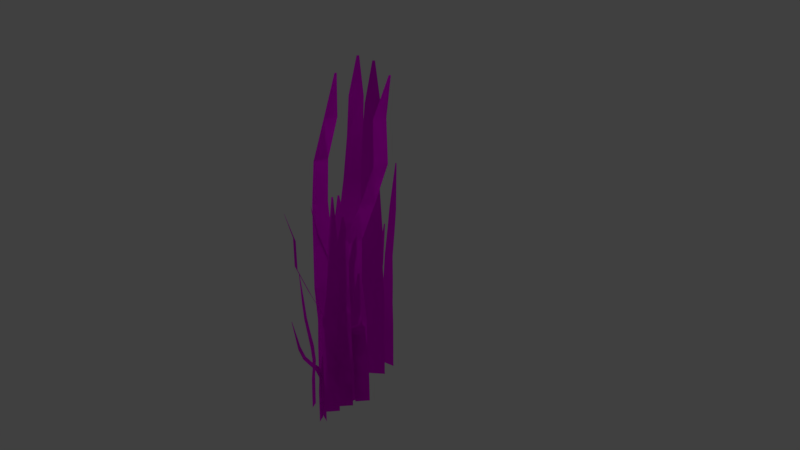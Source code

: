 # Source: grass.blend  (saved by Blender 2.79.0; exported with 4.5.12 LTS)
import bpy
from mathutils import Matrix  # noqa: F401  (used for matrix-valued properties, if any)

bpy.ops.wm.read_factory_settings(use_empty=True)
scene = bpy.context.scene
scene.name = 'Scene'

# ---- collections
col_collection_1 = bpy.data.collections.new('Collection 1'); scene.collection.children.link(col_collection_1)

# ---- images (referenced by path relative to the original .blend; pixels are not part of the script)
import os
ASSET_DIR = os.environ.get("B2B_ASSET_DIR", "")  # directory of the original .blend (textures are referenced by path, not embedded)
HERE = os.path.dirname(os.path.abspath(__file__))  # packed textures are extracted next to this script under _unpacked/

def load_image(name, relpath, width, height, colorspace="sRGB"):
    """Load a texture the original file referenced (path relative to the .blend, or extracted next to this script)."""
    p = next((c for c in (os.path.join(HERE, relpath), os.path.join(ASSET_DIR, relpath)) if relpath and os.path.exists(c)), "")
    if p:
        img = bpy.data.images.load(p, check_existing=True)
        img.name = name
    else:  # same state as the original file: an image datablock whose file is absent (Cycles renders it pink)
        img = bpy.data.images.new(name, width, height)
        img.source = "FILE"
        img.filepath = "//" + (relpath or name)
    img.colorspace_settings.name = colorspace
    return img
img_blade_of_grass_png = load_image('blade-of-grass.png', 'textures/blade-of-grass.png', 1024, 1024, 'sRGB')

# ---- materials (node trees are filled in below, after node groups)
mat_material_001 = bpy.data.materials.new('Material.001')
mat_material_001.alpha_threshold = 0.0
mat_material_001.roughness = 0.5

# ---- material node trees
mat_material_001.use_nodes = True; mat_material_001.node_tree.nodes.clear()

# ---- world
world_world = bpy.data.worlds.new('World'); scene.world = world_world
world_world.color = (0.05088, 0.05088, 0.05088)
world_world.use_sun_shadow = False
world_world.sun_shadow_jitter_overblur = 0.0
world_world.cycles.sampling_method = 'MANUAL'

# ---- cameras
cam_camera_001 = bpy.data.cameras.new('Camera.001')
cam_camera_001.clip_end = 100.0
cam_camera_001.lens = 35.0
cam_camera_001.sensor_width = 32.0
cam_camera_001.sensor_height = 18.0
cam_camera_001.ortho_scale = 7.314
cam_camera_001.dof.focus_distance = 0.0
cam_camera = bpy.data.cameras.new('Camera')
cam_camera.clip_end = 100.0
cam_camera.lens = 35.0
cam_camera.sensor_width = 32.0
cam_camera.sensor_height = 18.0
cam_camera.ortho_scale = 7.314
cam_camera.dof.focus_distance = 0.0

# ---- lights
light_lamp_001 = bpy.data.lights.new('Lamp.001', 'POINT')
light_lamp_001.transmission_factor = 0.0
light_lamp_001.cutoff_distance = 30.0
light_lamp_001.energy = 100.0
light_lamp_001.shadow_buffer_clip_start = 1.001
light_lamp_001.shadow_soft_size = 0.1
light_lamp_001.shadow_maximum_resolution = 0.006
light_lamp_001.use_absolute_resolution = True
light_lamp = bpy.data.lights.new('Lamp', 'POINT')
light_lamp.transmission_factor = 0.0
light_lamp.cutoff_distance = 30.0
light_lamp.energy = 100.0
light_lamp.shadow_buffer_clip_start = 1.001
light_lamp.shadow_soft_size = 0.1
light_lamp.shadow_maximum_resolution = 0.006
light_lamp.use_absolute_resolution = True

# ---- meshes
me_plane_077 = bpy.data.meshes.new('Plane.077')
me_plane_077.from_pydata([(-1.0, -0.1131, 0.2326), (1.0, -1.0, 0.0), (-1.0, 0.1131, 0.2326), (1.0, 1.0, 0.0), (-0.75, -0.658, 0.1262), (-0.5, -0.7142, 0.06545), (-0.25, -0.778, -0.0002348), (2.672e-19, -0.9453, 0.0), (0.25, -0.9528, 0.0), (0.5, -1.0, 0.0), (0.75, -1.0, 0.0), (0.75, 1.0, 0.0), (0.5, 1.0, 0.0), (0.25, 0.9528, 0.0), (2.672e-19, 0.9453, 0.0), (-0.25, 0.778, -0.0002348), (-0.5, 0.7142, 0.06545), (-0.75, 0.658, 0.1262)], [], [(10, 1, 3, 11), (0, 4, 17, 2), (4, 5, 16, 17), (5, 6, 15, 16), (6, 7, 14, 15), (7, 8, 13, 14), (8, 9, 12, 13), (9, 10, 11, 12)])
me_plane_077.polygons.foreach_set('use_smooth', [True] * 8)
me_plane_077.materials.append(mat_material_001)
me_plane_077.use_remesh_preserve_volume = False
me_plane_077.use_remesh_preserve_attributes = False
me_plane_077.use_mirror_vertex_groups = False
me_plane_077.update()
me_plane_076 = bpy.data.meshes.new('Plane.076')
me_plane_076.from_pydata([(-1.0, -0.1131, 0.2326), (1.0, -1.0, 0.0), (-1.0, 0.1131, 0.2326), (1.0, 1.0, 0.0), (-0.75, -0.658, 0.1262), (-0.5, -0.7142, -0.0702), (-0.25, -0.778, -0.1064), (-2.852e-09, -0.9453, -0.07782), (0.25, -0.9528, -0.07782), (0.5, -1.0, 0.0), (0.75, -1.0, 0.0), (0.75, 1.0, 0.0), (0.5, 1.0, 0.0), (0.25, 0.9528, -0.07782), (-2.852e-09, 0.9453, -0.07782), (-0.25, 0.778, -0.1064), (-0.5, 0.7142, -0.0702), (-0.75, 0.658, 0.1262)], [], [(10, 1, 3, 11), (0, 4, 17, 2), (4, 5, 16, 17), (5, 6, 15, 16), (6, 7, 14, 15), (7, 8, 13, 14), (8, 9, 12, 13), (9, 10, 11, 12)])
me_plane_076.polygons.foreach_set('use_smooth', [True] * 8)
me_plane_076.materials.append(mat_material_001)
me_plane_076.use_remesh_preserve_volume = False
me_plane_076.use_remesh_preserve_attributes = False
me_plane_076.use_mirror_vertex_groups = False
me_plane_076.update()
me_plane_075 = bpy.data.meshes.new('Plane.075')
me_plane_075.from_pydata([(-1.236, 0.3795, 0.34), (1.0, -1.0, 0.0), (-1.236, 0.6057, 0.34), (1.0, 1.0, 0.0), (-0.75, -0.1654, 0.2337), (-0.5, -0.2178, 0.1737), (-0.25, -0.4092, 0.08021), (-1.621e-11, -0.947, -0.0003622), (0.25, -1.142, -0.04131), (0.5, -1.015, -0.003196), (0.75, -1.0, 0.0), (0.75, 1.0, 0.0), (0.5, 0.9849, -0.003294), (0.25, 0.7634, -0.04131), (-1.375e-11, 0.9439, -0.0003073), (-0.25, 1.147, 0.08021), (-0.5, 1.211, 0.1739), (-0.75, 1.151, 0.2337)], [], [(10, 1, 3, 11), (0, 4, 17, 2), (4, 5, 16, 17), (5, 6, 15, 16), (6, 7, 14, 15), (7, 8, 13, 14), (8, 9, 12, 13), (9, 10, 11, 12)])
me_plane_075.polygons.foreach_set('use_smooth', [True] * 8)
me_plane_075.materials.append(mat_material_001)
me_plane_075.use_remesh_preserve_volume = False
me_plane_075.use_remesh_preserve_attributes = False
me_plane_075.use_mirror_vertex_groups = False
me_plane_075.update()
me_plane_074 = bpy.data.meshes.new('Plane.074')
me_plane_074.from_pydata([(-1.0, -0.2465, 0.6239), (1.0, -1.0, 0.0), (-1.0, -0.02034, 0.6239), (1.0, 1.0, 0.0), (-0.7595, -0.7914, 0.4571), (-0.5011, -0.7142, 0.4482), (-0.25, -0.778, 0.2104), (0.0, -0.9453, -0.06298), (0.25, -0.9528, -0.07782), (0.5, -1.0, 0.0), (0.75, -1.0, 0.0), (0.75, 1.0, 0.0), (0.5, 1.0, 0.0), (0.25, 0.9528, -0.07782), (0.0, 0.9453, -0.06298), (-0.25, 0.778, 0.2103), (-0.501, 0.7142, 0.4483), (-0.7595, 0.5246, 0.4571)], [], [(10, 1, 3, 11), (0, 4, 17, 2), (4, 5, 16, 17), (5, 6, 15, 16), (6, 7, 14, 15), (7, 8, 13, 14), (8, 9, 12, 13), (9, 10, 11, 12)])
me_plane_074.polygons.foreach_set('use_smooth', [True] * 8)
me_plane_074.materials.append(mat_material_001)
me_plane_074.use_remesh_preserve_volume = False
me_plane_074.use_remesh_preserve_attributes = False
me_plane_074.use_mirror_vertex_groups = False
me_plane_074.update()
me_plane_073 = bpy.data.meshes.new('Plane.073')
me_plane_073.from_pydata([(-1.551, -1.976, 0.9415), (-1.192e-07, -2.0, 1.545e-07), (-1.551, -1.75, 0.9416), (0.0, 0.0, -2.98e-08), (-1.114, -2.807, 0.7353), (-0.9684, -2.711, 0.5687), (-0.899, -2.452, 0.3478), (-0.8376, -2.502, 0.1397), (-0.7243, -2.395, 0.007415), (-0.512, -2.139, 0.01425), (-0.2539, -2.04, 0.005656), (-0.2538, -0.03945, 0.005515), (-0.5118, -0.138, 0.01389), (-0.7247, -0.4877, 0.006898), (-0.8386, -0.612, 0.1381), (-0.9, -0.8967, 0.3462), (-0.9688, -1.283, 0.5681), (-1.114, -1.491, 0.7353)], [], [(10, 1, 3, 11), (0, 4, 17, 2), (4, 5, 16, 17), (5, 6, 15, 16), (6, 7, 14, 15), (7, 8, 13, 14), (8, 9, 12, 13), (9, 10, 11, 12)])
me_plane_073.polygons.foreach_set('use_smooth', [True] * 8)
me_plane_073.materials.append(mat_material_001)
me_plane_073.use_remesh_preserve_volume = False
me_plane_073.use_remesh_preserve_attributes = False
me_plane_073.use_mirror_vertex_groups = False
me_plane_073.update()
me_plane_072 = bpy.data.meshes.new('Plane.072')
me_plane_072.from_pydata([(-1.0, -0.2465, 0.6239), (1.0, -1.0, 0.0), (-1.0, -0.02034, 0.6239), (1.0, 1.0, 0.0), (-0.7595, -0.7914, 0.4571), (-0.5011, -0.7142, 0.4482), (-0.25, -0.778, 0.2104), (0.0, -0.9453, -0.06298), (0.25, -0.9528, -0.07782), (0.5, -1.0, 0.0), (0.75, -1.0, 0.0), (0.75, 1.0, 0.0), (0.5, 1.0, 0.0), (0.25, 0.9528, -0.07782), (0.0, 0.9453, -0.06298), (-0.25, 0.778, 0.2103), (-0.501, 0.7142, 0.4483), (-0.7595, 0.5246, 0.4571)], [], [(10, 1, 3, 11), (0, 4, 17, 2), (4, 5, 16, 17), (5, 6, 15, 16), (6, 7, 14, 15), (7, 8, 13, 14), (8, 9, 12, 13), (9, 10, 11, 12)])
me_plane_072.polygons.foreach_set('use_smooth', [True] * 8)
me_plane_072.materials.append(mat_material_001)
me_plane_072.use_remesh_preserve_volume = False
me_plane_072.use_remesh_preserve_attributes = False
me_plane_072.use_mirror_vertex_groups = False
me_plane_072.update()
me_plane_071 = bpy.data.meshes.new('Plane.071')
me_plane_071.from_pydata([(-1.0, -0.2465, 0.6239), (1.0, -1.0, 0.0), (-1.0, -0.02034, 0.6239), (1.0, 1.0, 0.0), (-0.7595, -0.7914, 0.4571), (-0.5011, -0.7142, 0.4482), (-0.25, -0.778, 0.2104), (0.0, -0.9453, -0.06298), (0.25, -0.9528, -0.07782), (0.5, -1.0, 0.0), (0.75, -1.0, 0.0), (0.75, 1.0, 0.0), (0.5, 1.0, 0.0), (0.25, 0.9528, -0.07782), (0.0, 0.9453, -0.06298), (-0.25, 0.778, 0.2103), (-0.501, 0.7142, 0.4483), (-0.7595, 0.5246, 0.4571)], [], [(10, 1, 3, 11), (0, 4, 17, 2), (4, 5, 16, 17), (5, 6, 15, 16), (6, 7, 14, 15), (7, 8, 13, 14), (8, 9, 12, 13), (9, 10, 11, 12)])
me_plane_071.polygons.foreach_set('use_smooth', [True] * 8)
me_plane_071.materials.append(mat_material_001)
me_plane_071.use_remesh_preserve_volume = False
me_plane_071.use_remesh_preserve_attributes = False
me_plane_071.use_mirror_vertex_groups = False
me_plane_071.update()
me_plane_070 = bpy.data.meshes.new('Plane.070')
me_plane_070.from_pydata([(-1.551, -1.976, 0.9415), (-1.192e-07, -2.0, 1.545e-07), (-1.551, -1.75, 0.9416), (0.0, 0.0, -2.98e-08), (-1.114, -2.807, 0.7353), (-0.9684, -2.711, 0.5687), (-0.899, -2.452, 0.3478), (-0.8376, -2.502, 0.1397), (-0.7243, -2.395, 0.007415), (-0.512, -2.139, 0.01425), (-0.2539, -2.04, 0.005656), (-0.2538, -0.03945, 0.005515), (-0.5118, -0.138, 0.01389), (-0.7247, -0.4877, 0.006898), (-0.8386, -0.612, 0.1381), (-0.9, -0.8967, 0.3462), (-0.9688, -1.283, 0.5681), (-1.114, -1.491, 0.7353)], [], [(10, 1, 3, 11), (0, 4, 17, 2), (4, 5, 16, 17), (5, 6, 15, 16), (6, 7, 14, 15), (7, 8, 13, 14), (8, 9, 12, 13), (9, 10, 11, 12)])
me_plane_070.polygons.foreach_set('use_smooth', [True] * 8)
me_plane_070.materials.append(mat_material_001)
me_plane_070.use_remesh_preserve_volume = False
me_plane_070.use_remesh_preserve_attributes = False
me_plane_070.use_mirror_vertex_groups = False
me_plane_070.update()
me_plane_069 = bpy.data.meshes.new('Plane.069')
me_plane_069.from_pydata([(-1.0, -0.2465, 0.6239), (1.0, -1.0, 0.0), (-1.0, -0.02034, 0.6239), (1.0, 1.0, 0.0), (-0.7595, -0.7914, 0.4571), (-0.5011, -0.7142, 0.4482), (-0.25, -0.778, 0.2104), (0.0, -0.9453, -0.06298), (0.25, -0.9528, -0.07782), (0.5, -1.0, 0.0), (0.75, -1.0, 0.0), (0.75, 1.0, 0.0), (0.5, 1.0, 0.0), (0.25, 0.9528, -0.07782), (0.0, 0.9453, -0.06298), (-0.25, 0.778, 0.2103), (-0.501, 0.7142, 0.4483), (-0.7595, 0.5246, 0.4571)], [], [(10, 1, 3, 11), (0, 4, 17, 2), (4, 5, 16, 17), (5, 6, 15, 16), (6, 7, 14, 15), (7, 8, 13, 14), (8, 9, 12, 13), (9, 10, 11, 12)])
me_plane_069.polygons.foreach_set('use_smooth', [True] * 8)
me_plane_069.materials.append(mat_material_001)
me_plane_069.use_remesh_preserve_volume = False
me_plane_069.use_remesh_preserve_attributes = False
me_plane_069.use_mirror_vertex_groups = False
me_plane_069.update()
me_plane_068 = bpy.data.meshes.new('Plane.068')
me_plane_068.from_pydata([(-1.0, -0.2465, 0.6239), (1.0, -1.0, 0.0), (-1.0, -0.02034, 0.6239), (1.0, 1.0, 0.0), (-0.7595, -0.7914, 0.4571), (-0.5011, -0.7142, 0.4482), (-0.25, -0.778, 0.2104), (0.0, -0.9453, -0.06298), (0.25, -0.9528, -0.07782), (0.5, -1.0, 0.0), (0.75, -1.0, 0.0), (0.75, 1.0, 0.0), (0.5, 1.0, 0.0), (0.25, 0.9528, -0.07782), (0.0, 0.9453, -0.06298), (-0.25, 0.778, 0.2103), (-0.501, 0.7142, 0.4483), (-0.7595, 0.5246, 0.4571)], [], [(10, 1, 3, 11), (0, 4, 17, 2), (4, 5, 16, 17), (5, 6, 15, 16), (6, 7, 14, 15), (7, 8, 13, 14), (8, 9, 12, 13), (9, 10, 11, 12)])
me_plane_068.polygons.foreach_set('use_smooth', [True] * 8)
me_plane_068.materials.append(mat_material_001)
me_plane_068.use_remesh_preserve_volume = False
me_plane_068.use_remesh_preserve_attributes = False
me_plane_068.use_mirror_vertex_groups = False
me_plane_068.update()
me_plane_067 = bpy.data.meshes.new('Plane.067')
me_plane_067.from_pydata([(-1.551, -1.976, 0.9415), (-1.192e-07, -2.0, 1.545e-07), (-1.551, -1.75, 0.9416), (0.0, 0.0, -2.98e-08), (-1.114, -2.807, 0.7353), (-0.9684, -2.711, 0.5687), (-0.899, -2.452, 0.3478), (-0.8376, -2.502, 0.1397), (-0.7243, -2.395, 0.007415), (-0.512, -2.139, 0.01425), (-0.2539, -2.04, 0.005656), (-0.2538, -0.03945, 0.005515), (-0.5118, -0.138, 0.01389), (-0.7247, -0.4877, 0.006898), (-0.8386, -0.612, 0.1381), (-0.9, -0.8967, 0.3462), (-0.9688, -1.283, 0.5681), (-1.114, -1.491, 0.7353)], [], [(10, 1, 3, 11), (0, 4, 17, 2), (4, 5, 16, 17), (5, 6, 15, 16), (6, 7, 14, 15), (7, 8, 13, 14), (8, 9, 12, 13), (9, 10, 11, 12)])
me_plane_067.polygons.foreach_set('use_smooth', [True] * 8)
me_plane_067.materials.append(mat_material_001)
me_plane_067.use_remesh_preserve_volume = False
me_plane_067.use_remesh_preserve_attributes = False
me_plane_067.use_mirror_vertex_groups = False
me_plane_067.update()
me_plane_066 = bpy.data.meshes.new('Plane.066')
me_plane_066.from_pydata([(-1.0, -0.2465, 0.6239), (1.0, -1.0, 0.0), (-1.0, -0.02034, 0.6239), (1.0, 1.0, 0.0), (-0.7595, -0.7914, 0.4571), (-0.5011, -0.7142, 0.4482), (-0.25, -0.778, 0.2104), (0.0, -0.9453, -0.06298), (0.25, -0.9528, -0.07782), (0.5, -1.0, 0.0), (0.75, -1.0, 0.0), (0.75, 1.0, 0.0), (0.5, 1.0, 0.0), (0.25, 0.9528, -0.07782), (0.0, 0.9453, -0.06298), (-0.25, 0.778, 0.2103), (-0.501, 0.7142, 0.4483), (-0.7595, 0.5246, 0.4571)], [], [(10, 1, 3, 11), (0, 4, 17, 2), (4, 5, 16, 17), (5, 6, 15, 16), (6, 7, 14, 15), (7, 8, 13, 14), (8, 9, 12, 13), (9, 10, 11, 12)])
me_plane_066.polygons.foreach_set('use_smooth', [True] * 8)
me_plane_066.materials.append(mat_material_001)
me_plane_066.use_remesh_preserve_volume = False
me_plane_066.use_remesh_preserve_attributes = False
me_plane_066.use_mirror_vertex_groups = False
me_plane_066.update()
me_plane_065 = bpy.data.meshes.new('Plane.065')
me_plane_065.from_pydata([(-1.0, -0.2465, 0.6239), (1.0, -1.0, 0.0), (-1.0, -0.02034, 0.6239), (1.0, 1.0, 0.0), (-0.7595, -0.7914, 0.4571), (-0.5011, -0.7142, 0.4482), (-0.25, -0.778, 0.2104), (0.0, -0.9453, -0.06298), (0.25, -0.9528, -0.07782), (0.5, -1.0, 0.0), (0.75, -1.0, 0.0), (0.75, 1.0, 0.0), (0.5, 1.0, 0.0), (0.25, 0.9528, -0.07782), (0.0, 0.9453, -0.06298), (-0.25, 0.778, 0.2103), (-0.501, 0.7142, 0.4483), (-0.7595, 0.5246, 0.4571)], [], [(10, 1, 3, 11), (0, 4, 17, 2), (4, 5, 16, 17), (5, 6, 15, 16), (6, 7, 14, 15), (7, 8, 13, 14), (8, 9, 12, 13), (9, 10, 11, 12)])
me_plane_065.polygons.foreach_set('use_smooth', [True] * 8)
me_plane_065.materials.append(mat_material_001)
me_plane_065.use_remesh_preserve_volume = False
me_plane_065.use_remesh_preserve_attributes = False
me_plane_065.use_mirror_vertex_groups = False
me_plane_065.update()
me_plane_064 = bpy.data.meshes.new('Plane.064')
me_plane_064.from_pydata([(-1.551, -1.976, 0.9415), (-1.192e-07, -2.0, 1.545e-07), (-1.551, -1.75, 0.9416), (0.0, 0.0, -2.98e-08), (-1.114, -2.807, 0.7353), (-0.9684, -2.711, 0.5687), (-0.899, -2.452, 0.3478), (-0.8376, -2.502, 0.1397), (-0.7243, -2.395, 0.007415), (-0.512, -2.139, 0.01425), (-0.2539, -2.04, 0.005656), (-0.2538, -0.03945, 0.005515), (-0.5118, -0.138, 0.01389), (-0.7247, -0.4877, 0.006898), (-0.8386, -0.612, 0.1381), (-0.9, -0.8967, 0.3462), (-0.9688, -1.283, 0.5681), (-1.114, -1.491, 0.7353)], [], [(10, 1, 3, 11), (0, 4, 17, 2), (4, 5, 16, 17), (5, 6, 15, 16), (6, 7, 14, 15), (7, 8, 13, 14), (8, 9, 12, 13), (9, 10, 11, 12)])
me_plane_064.polygons.foreach_set('use_smooth', [True] * 8)
me_plane_064.materials.append(mat_material_001)
me_plane_064.use_remesh_preserve_volume = False
me_plane_064.use_remesh_preserve_attributes = False
me_plane_064.use_mirror_vertex_groups = False
me_plane_064.update()
me_plane_063 = bpy.data.meshes.new('Plane.063')
me_plane_063.from_pydata([(-1.0, -0.2465, 0.6239), (1.0, -1.0, 0.0), (-1.0, -0.02034, 0.6239), (1.0, 1.0, 0.0), (-0.7595, -0.7914, 0.4571), (-0.5011, -0.7142, 0.4482), (-0.25, -0.778, 0.2104), (0.0, -0.9453, -0.06298), (0.25, -0.9528, -0.07782), (0.5, -1.0, 0.0), (0.75, -1.0, 0.0), (0.75, 1.0, 0.0), (0.5, 1.0, 0.0), (0.25, 0.9528, -0.07782), (0.0, 0.9453, -0.06298), (-0.25, 0.778, 0.2103), (-0.501, 0.7142, 0.4483), (-0.7595, 0.5246, 0.4571)], [], [(10, 1, 3, 11), (0, 4, 17, 2), (4, 5, 16, 17), (5, 6, 15, 16), (6, 7, 14, 15), (7, 8, 13, 14), (8, 9, 12, 13), (9, 10, 11, 12)])
me_plane_063.polygons.foreach_set('use_smooth', [True] * 8)
me_plane_063.materials.append(mat_material_001)
me_plane_063.use_remesh_preserve_volume = False
me_plane_063.use_remesh_preserve_attributes = False
me_plane_063.use_mirror_vertex_groups = False
me_plane_063.update()
me_plane_062 = bpy.data.meshes.new('Plane.062')
me_plane_062.from_pydata([(-1.236, 0.3795, 0.34), (1.0, -1.0, 0.0), (-1.236, 0.6057, 0.34), (1.0, 1.0, 0.0), (-0.75, -0.1654, 0.2337), (-0.5, -0.2178, 0.1737), (-0.25, -0.4092, 0.08021), (-1.621e-11, -0.947, -0.0003622), (0.25, -1.142, -0.04131), (0.5, -1.015, -0.003196), (0.75, -1.0, 0.0), (0.75, 1.0, 0.0), (0.5, 0.9849, -0.003294), (0.25, 0.7634, -0.04131), (-1.375e-11, 0.9439, -0.0003073), (-0.25, 1.147, 0.08021), (-0.5, 1.211, 0.1739), (-0.75, 1.151, 0.2337)], [], [(10, 1, 3, 11), (0, 4, 17, 2), (4, 5, 16, 17), (5, 6, 15, 16), (6, 7, 14, 15), (7, 8, 13, 14), (8, 9, 12, 13), (9, 10, 11, 12)])
me_plane_062.polygons.foreach_set('use_smooth', [True] * 8)
me_plane_062.materials.append(mat_material_001)
me_plane_062.use_remesh_preserve_volume = False
me_plane_062.use_remesh_preserve_attributes = False
me_plane_062.use_mirror_vertex_groups = False
me_plane_062.update()
me_plane_061 = bpy.data.meshes.new('Plane.061')
me_plane_061.from_pydata([(-1.0, -0.1131, 0.2326), (1.0, -1.0, 0.0), (-1.0, 0.1131, 0.2326), (1.0, 1.0, 0.0), (-0.75, -0.658, 0.1262), (-0.5, -0.7142, -0.0702), (-0.25, -0.778, -0.1064), (-2.852e-09, -0.9453, -0.07782), (0.25, -0.9528, -0.07782), (0.5, -1.0, 0.0), (0.75, -1.0, 0.0), (0.75, 1.0, 0.0), (0.5, 1.0, 0.0), (0.25, 0.9528, -0.07782), (-2.852e-09, 0.9453, -0.07782), (-0.25, 0.778, -0.1064), (-0.5, 0.7142, -0.0702), (-0.75, 0.658, 0.1262)], [], [(10, 1, 3, 11), (0, 4, 17, 2), (4, 5, 16, 17), (5, 6, 15, 16), (6, 7, 14, 15), (7, 8, 13, 14), (8, 9, 12, 13), (9, 10, 11, 12)])
me_plane_061.polygons.foreach_set('use_smooth', [True] * 8)
me_plane_061.materials.append(mat_material_001)
me_plane_061.use_remesh_preserve_volume = False
me_plane_061.use_remesh_preserve_attributes = False
me_plane_061.use_mirror_vertex_groups = False
me_plane_061.update()
me_plane_060 = bpy.data.meshes.new('Plane.060')
me_plane_060.from_pydata([(-1.0, -0.1131, 0.2326), (1.0, -1.0, 0.0), (-1.0, 0.1131, 0.2326), (1.0, 1.0, 0.0), (-0.75, -0.658, 0.1262), (-0.5, -0.7142, 0.06545), (-0.25, -0.778, -0.0002348), (2.672e-19, -0.9453, 0.0), (0.25, -0.9528, 0.0), (0.5, -1.0, 0.0), (0.75, -1.0, 0.0), (0.75, 1.0, 0.0), (0.5, 1.0, 0.0), (0.25, 0.9528, 0.0), (2.672e-19, 0.9453, 0.0), (-0.25, 0.778, -0.0002348), (-0.5, 0.7142, 0.06545), (-0.75, 0.658, 0.1262)], [], [(10, 1, 3, 11), (0, 4, 17, 2), (4, 5, 16, 17), (5, 6, 15, 16), (6, 7, 14, 15), (7, 8, 13, 14), (8, 9, 12, 13), (9, 10, 11, 12)])
me_plane_060.polygons.foreach_set('use_smooth', [True] * 8)
me_plane_060.materials.append(mat_material_001)
me_plane_060.use_remesh_preserve_volume = False
me_plane_060.use_remesh_preserve_attributes = False
me_plane_060.use_mirror_vertex_groups = False
me_plane_060.update()
me_plane_059 = bpy.data.meshes.new('Plane.059')
me_plane_059.from_pydata([(-1.0, -0.1131, 0.2326), (1.0, -1.0, 0.0), (-1.0, 0.1131, 0.2326), (1.0, 1.0, 0.0), (-0.75, -0.658, 0.1262), (-0.5, -0.7142, 0.06545), (-0.25, -0.778, -0.0002348), (2.672e-19, -0.9453, 0.0), (0.25, -0.9528, 0.0), (0.5, -1.0, 0.0), (0.75, -1.0, 0.0), (0.75, 1.0, 0.0), (0.5, 1.0, 0.0), (0.25, 0.9528, 0.0), (2.672e-19, 0.9453, 0.0), (-0.25, 0.778, -0.0002348), (-0.5, 0.7142, 0.06545), (-0.75, 0.658, 0.1262)], [], [(10, 1, 3, 11), (0, 4, 17, 2), (4, 5, 16, 17), (5, 6, 15, 16), (6, 7, 14, 15), (7, 8, 13, 14), (8, 9, 12, 13), (9, 10, 11, 12)])
me_plane_059.polygons.foreach_set('use_smooth', [True] * 8)
me_plane_059.materials.append(mat_material_001)
me_plane_059.use_remesh_preserve_volume = False
me_plane_059.use_remesh_preserve_attributes = False
me_plane_059.use_mirror_vertex_groups = False
me_plane_059.update()
me_plane_058 = bpy.data.meshes.new('Plane.058')
me_plane_058.from_pydata([(-1.0, -0.1131, 0.2326), (1.0, -1.0, 0.0), (-1.0, 0.1131, 0.2326), (1.0, 1.0, 0.0), (-0.75, -0.658, 0.1262), (-0.5, -0.7142, -0.0702), (-0.25, -0.778, -0.1064), (-2.852e-09, -0.9453, -0.07782), (0.25, -0.9528, -0.07782), (0.5, -1.0, 0.0), (0.75, -1.0, 0.0), (0.75, 1.0, 0.0), (0.5, 1.0, 0.0), (0.25, 0.9528, -0.07782), (-2.852e-09, 0.9453, -0.07782), (-0.25, 0.778, -0.1064), (-0.5, 0.7142, -0.0702), (-0.75, 0.658, 0.1262)], [], [(10, 1, 3, 11), (0, 4, 17, 2), (4, 5, 16, 17), (5, 6, 15, 16), (6, 7, 14, 15), (7, 8, 13, 14), (8, 9, 12, 13), (9, 10, 11, 12)])
me_plane_058.polygons.foreach_set('use_smooth', [True] * 8)
me_plane_058.materials.append(mat_material_001)
me_plane_058.use_remesh_preserve_volume = False
me_plane_058.use_remesh_preserve_attributes = False
me_plane_058.use_mirror_vertex_groups = False
me_plane_058.update()
me_plane_057 = bpy.data.meshes.new('Plane.057')
me_plane_057.from_pydata([(-1.236, 0.3795, 0.34), (1.0, -1.0, 0.0), (-1.236, 0.6057, 0.34), (1.0, 1.0, 0.0), (-0.75, -0.1654, 0.2337), (-0.5, -0.2178, 0.1737), (-0.25, -0.4092, 0.08021), (-1.621e-11, -0.947, -0.0003622), (0.25, -1.142, -0.04131), (0.5, -1.015, -0.003196), (0.75, -1.0, 0.0), (0.75, 1.0, 0.0), (0.5, 0.9849, -0.003294), (0.25, 0.7634, -0.04131), (-1.375e-11, 0.9439, -0.0003073), (-0.25, 1.147, 0.08021), (-0.5, 1.211, 0.1739), (-0.75, 1.151, 0.2337)], [], [(10, 1, 3, 11), (0, 4, 17, 2), (4, 5, 16, 17), (5, 6, 15, 16), (6, 7, 14, 15), (7, 8, 13, 14), (8, 9, 12, 13), (9, 10, 11, 12)])
me_plane_057.polygons.foreach_set('use_smooth', [True] * 8)
me_plane_057.materials.append(mat_material_001)
me_plane_057.use_remesh_preserve_volume = False
me_plane_057.use_remesh_preserve_attributes = False
me_plane_057.use_mirror_vertex_groups = False
me_plane_057.update()
me_plane_056 = bpy.data.meshes.new('Plane.056')
me_plane_056.from_pydata([(-1.0, -0.2465, 0.6239), (1.0, -1.0, 0.0), (-1.0, -0.02034, 0.6239), (1.0, 1.0, 0.0), (-0.7595, -0.7914, 0.4571), (-0.5011, -0.7142, 0.4482), (-0.25, -0.778, 0.2104), (0.0, -0.9453, -0.06298), (0.25, -0.9528, -0.07782), (0.5, -1.0, 0.0), (0.75, -1.0, 0.0), (0.75, 1.0, 0.0), (0.5, 1.0, 0.0), (0.25, 0.9528, -0.07782), (0.0, 0.9453, -0.06298), (-0.25, 0.778, 0.2103), (-0.501, 0.7142, 0.4483), (-0.7595, 0.5246, 0.4571)], [], [(10, 1, 3, 11), (0, 4, 17, 2), (4, 5, 16, 17), (5, 6, 15, 16), (6, 7, 14, 15), (7, 8, 13, 14), (8, 9, 12, 13), (9, 10, 11, 12)])
me_plane_056.polygons.foreach_set('use_smooth', [True] * 8)
me_plane_056.materials.append(mat_material_001)
me_plane_056.use_remesh_preserve_volume = False
me_plane_056.use_remesh_preserve_attributes = False
me_plane_056.use_mirror_vertex_groups = False
me_plane_056.update()
me_plane_055 = bpy.data.meshes.new('Plane.055')
me_plane_055.from_pydata([(-1.551, -1.976, 0.9415), (-1.192e-07, -2.0, 1.545e-07), (-1.551, -1.75, 0.9416), (0.0, 0.0, -2.98e-08), (-1.114, -2.807, 0.7353), (-0.9684, -2.711, 0.5687), (-0.899, -2.452, 0.3478), (-0.8376, -2.502, 0.1397), (-0.7243, -2.395, 0.007415), (-0.512, -2.139, 0.01425), (-0.2539, -2.04, 0.005656), (-0.2538, -0.03945, 0.005515), (-0.5118, -0.138, 0.01389), (-0.7247, -0.4877, 0.006898), (-0.8386, -0.612, 0.1381), (-0.9, -0.8967, 0.3462), (-0.9688, -1.283, 0.5681), (-1.114, -1.491, 0.7353)], [], [(10, 1, 3, 11), (0, 4, 17, 2), (4, 5, 16, 17), (5, 6, 15, 16), (6, 7, 14, 15), (7, 8, 13, 14), (8, 9, 12, 13), (9, 10, 11, 12)])
me_plane_055.polygons.foreach_set('use_smooth', [True] * 8)
me_plane_055.materials.append(mat_material_001)
me_plane_055.use_remesh_preserve_volume = False
me_plane_055.use_remesh_preserve_attributes = False
me_plane_055.use_mirror_vertex_groups = False
me_plane_055.update()
me_plane_054 = bpy.data.meshes.new('Plane.054')
me_plane_054.from_pydata([(-1.0, -0.2465, 0.6239), (1.0, -1.0, 0.0), (-1.0, -0.02034, 0.6239), (1.0, 1.0, 0.0), (-0.7595, -0.7914, 0.4571), (-0.5011, -0.7142, 0.4482), (-0.25, -0.778, 0.2104), (0.0, -0.9453, -0.06298), (0.25, -0.9528, -0.07782), (0.5, -1.0, 0.0), (0.75, -1.0, 0.0), (0.75, 1.0, 0.0), (0.5, 1.0, 0.0), (0.25, 0.9528, -0.07782), (0.0, 0.9453, -0.06298), (-0.25, 0.778, 0.2103), (-0.501, 0.7142, 0.4483), (-0.7595, 0.5246, 0.4571)], [], [(10, 1, 3, 11), (0, 4, 17, 2), (4, 5, 16, 17), (5, 6, 15, 16), (6, 7, 14, 15), (7, 8, 13, 14), (8, 9, 12, 13), (9, 10, 11, 12)])
me_plane_054.polygons.foreach_set('use_smooth', [True] * 8)
me_plane_054.materials.append(mat_material_001)
me_plane_054.use_remesh_preserve_volume = False
me_plane_054.use_remesh_preserve_attributes = False
me_plane_054.use_mirror_vertex_groups = False
me_plane_054.update()
me_plane_053 = bpy.data.meshes.new('Plane.053')
me_plane_053.from_pydata([(-1.0, -0.2465, 0.6239), (1.0, -1.0, 0.0), (-1.0, -0.02034, 0.6239), (1.0, 1.0, 0.0), (-0.7595, -0.7914, 0.4571), (-0.5011, -0.7142, 0.4482), (-0.25, -0.778, 0.2104), (0.0, -0.9453, -0.06298), (0.25, -0.9528, -0.07782), (0.5, -1.0, 0.0), (0.75, -1.0, 0.0), (0.75, 1.0, 0.0), (0.5, 1.0, 0.0), (0.25, 0.9528, -0.07782), (0.0, 0.9453, -0.06298), (-0.25, 0.778, 0.2103), (-0.501, 0.7142, 0.4483), (-0.7595, 0.5246, 0.4571)], [], [(10, 1, 3, 11), (0, 4, 17, 2), (4, 5, 16, 17), (5, 6, 15, 16), (6, 7, 14, 15), (7, 8, 13, 14), (8, 9, 12, 13), (9, 10, 11, 12)])
me_plane_053.polygons.foreach_set('use_smooth', [True] * 8)
me_plane_053.materials.append(mat_material_001)
me_plane_053.use_remesh_preserve_volume = False
me_plane_053.use_remesh_preserve_attributes = False
me_plane_053.use_mirror_vertex_groups = False
me_plane_053.update()
me_plane_052 = bpy.data.meshes.new('Plane.052')
me_plane_052.from_pydata([(-1.551, -1.976, 0.9415), (-1.192e-07, -2.0, 1.545e-07), (-1.551, -1.75, 0.9416), (0.0, 0.0, -2.98e-08), (-1.114, -2.807, 0.7353), (-0.9684, -2.711, 0.5687), (-0.899, -2.452, 0.3478), (-0.8376, -2.502, 0.1397), (-0.7243, -2.395, 0.007415), (-0.512, -2.139, 0.01425), (-0.2539, -2.04, 0.005656), (-0.2538, -0.03945, 0.005515), (-0.5118, -0.138, 0.01389), (-0.7247, -0.4877, 0.006898), (-0.8386, -0.612, 0.1381), (-0.9, -0.8967, 0.3462), (-0.9688, -1.283, 0.5681), (-1.114, -1.491, 0.7353)], [], [(10, 1, 3, 11), (0, 4, 17, 2), (4, 5, 16, 17), (5, 6, 15, 16), (6, 7, 14, 15), (7, 8, 13, 14), (8, 9, 12, 13), (9, 10, 11, 12)])
me_plane_052.polygons.foreach_set('use_smooth', [True] * 8)
me_plane_052.materials.append(mat_material_001)
me_plane_052.use_remesh_preserve_volume = False
me_plane_052.use_remesh_preserve_attributes = False
me_plane_052.use_mirror_vertex_groups = False
me_plane_052.update()
me_plane_051 = bpy.data.meshes.new('Plane.051')
me_plane_051.from_pydata([(-1.0, -0.2465, 0.6239), (1.0, -1.0, 0.0), (-1.0, -0.02034, 0.6239), (1.0, 1.0, 0.0), (-0.7595, -0.7914, 0.4571), (-0.5011, -0.7142, 0.4482), (-0.25, -0.778, 0.2104), (0.0, -0.9453, -0.06298), (0.25, -0.9528, -0.07782), (0.5, -1.0, 0.0), (0.75, -1.0, 0.0), (0.75, 1.0, 0.0), (0.5, 1.0, 0.0), (0.25, 0.9528, -0.07782), (0.0, 0.9453, -0.06298), (-0.25, 0.778, 0.2103), (-0.501, 0.7142, 0.4483), (-0.7595, 0.5246, 0.4571)], [], [(10, 1, 3, 11), (0, 4, 17, 2), (4, 5, 16, 17), (5, 6, 15, 16), (6, 7, 14, 15), (7, 8, 13, 14), (8, 9, 12, 13), (9, 10, 11, 12)])
me_plane_051.polygons.foreach_set('use_smooth', [True] * 8)
me_plane_051.materials.append(mat_material_001)
me_plane_051.use_remesh_preserve_volume = False
me_plane_051.use_remesh_preserve_attributes = False
me_plane_051.use_mirror_vertex_groups = False
me_plane_051.update()
me_plane_050 = bpy.data.meshes.new('Plane.050')
me_plane_050.from_pydata([(-1.0, -0.2465, 0.6239), (1.0, -1.0, 0.0), (-1.0, -0.02034, 0.6239), (1.0, 1.0, 0.0), (-0.7595, -0.7914, 0.4571), (-0.5011, -0.7142, 0.4482), (-0.25, -0.778, 0.2104), (0.0, -0.9453, -0.06298), (0.25, -0.9528, -0.07782), (0.5, -1.0, 0.0), (0.75, -1.0, 0.0), (0.75, 1.0, 0.0), (0.5, 1.0, 0.0), (0.25, 0.9528, -0.07782), (0.0, 0.9453, -0.06298), (-0.25, 0.778, 0.2103), (-0.501, 0.7142, 0.4483), (-0.7595, 0.5246, 0.4571)], [], [(10, 1, 3, 11), (0, 4, 17, 2), (4, 5, 16, 17), (5, 6, 15, 16), (6, 7, 14, 15), (7, 8, 13, 14), (8, 9, 12, 13), (9, 10, 11, 12)])
me_plane_050.polygons.foreach_set('use_smooth', [True] * 8)
me_plane_050.materials.append(mat_material_001)
me_plane_050.use_remesh_preserve_volume = False
me_plane_050.use_remesh_preserve_attributes = False
me_plane_050.use_mirror_vertex_groups = False
me_plane_050.update()
me_plane_049 = bpy.data.meshes.new('Plane.049')
me_plane_049.from_pydata([(-1.551, -1.976, 0.9415), (-1.192e-07, -2.0, 1.545e-07), (-1.551, -1.75, 0.9416), (0.0, 0.0, -2.98e-08), (-1.114, -2.807, 0.7353), (-0.9684, -2.711, 0.5687), (-0.899, -2.452, 0.3478), (-0.8376, -2.502, 0.1397), (-0.7243, -2.395, 0.007415), (-0.512, -2.139, 0.01425), (-0.2539, -2.04, 0.005656), (-0.2538, -0.03945, 0.005515), (-0.5118, -0.138, 0.01389), (-0.7247, -0.4877, 0.006898), (-0.8386, -0.612, 0.1381), (-0.9, -0.8967, 0.3462), (-0.9688, -1.283, 0.5681), (-1.114, -1.491, 0.7353)], [], [(10, 1, 3, 11), (0, 4, 17, 2), (4, 5, 16, 17), (5, 6, 15, 16), (6, 7, 14, 15), (7, 8, 13, 14), (8, 9, 12, 13), (9, 10, 11, 12)])
me_plane_049.polygons.foreach_set('use_smooth', [True] * 8)
me_plane_049.materials.append(mat_material_001)
me_plane_049.use_remesh_preserve_volume = False
me_plane_049.use_remesh_preserve_attributes = False
me_plane_049.use_mirror_vertex_groups = False
me_plane_049.update()
me_plane_048 = bpy.data.meshes.new('Plane.048')
me_plane_048.from_pydata([(-1.0, -0.2465, 0.6239), (1.0, -1.0, 0.0), (-1.0, -0.02034, 0.6239), (1.0, 1.0, 0.0), (-0.7595, -0.7914, 0.4571), (-0.5011, -0.7142, 0.4482), (-0.25, -0.778, 0.2104), (0.0, -0.9453, -0.06298), (0.25, -0.9528, -0.07782), (0.5, -1.0, 0.0), (0.75, -1.0, 0.0), (0.75, 1.0, 0.0), (0.5, 1.0, 0.0), (0.25, 0.9528, -0.07782), (0.0, 0.9453, -0.06298), (-0.25, 0.778, 0.2103), (-0.501, 0.7142, 0.4483), (-0.7595, 0.5246, 0.4571)], [], [(10, 1, 3, 11), (0, 4, 17, 2), (4, 5, 16, 17), (5, 6, 15, 16), (6, 7, 14, 15), (7, 8, 13, 14), (8, 9, 12, 13), (9, 10, 11, 12)])
me_plane_048.polygons.foreach_set('use_smooth', [True] * 8)
me_plane_048.materials.append(mat_material_001)
me_plane_048.use_remesh_preserve_volume = False
me_plane_048.use_remesh_preserve_attributes = False
me_plane_048.use_mirror_vertex_groups = False
me_plane_048.update()
me_plane_047 = bpy.data.meshes.new('Plane.047')
me_plane_047.from_pydata([(-1.0, -0.2465, 0.6239), (1.0, -1.0, 0.0), (-1.0, -0.02034, 0.6239), (1.0, 1.0, 0.0), (-0.7595, -0.7914, 0.4571), (-0.5011, -0.7142, 0.4482), (-0.25, -0.778, 0.2104), (0.0, -0.9453, -0.06298), (0.25, -0.9528, -0.07782), (0.5, -1.0, 0.0), (0.75, -1.0, 0.0), (0.75, 1.0, 0.0), (0.5, 1.0, 0.0), (0.25, 0.9528, -0.07782), (0.0, 0.9453, -0.06298), (-0.25, 0.778, 0.2103), (-0.501, 0.7142, 0.4483), (-0.7595, 0.5246, 0.4571)], [], [(10, 1, 3, 11), (0, 4, 17, 2), (4, 5, 16, 17), (5, 6, 15, 16), (6, 7, 14, 15), (7, 8, 13, 14), (8, 9, 12, 13), (9, 10, 11, 12)])
me_plane_047.polygons.foreach_set('use_smooth', [True] * 8)
me_plane_047.materials.append(mat_material_001)
me_plane_047.use_remesh_preserve_volume = False
me_plane_047.use_remesh_preserve_attributes = False
me_plane_047.use_mirror_vertex_groups = False
me_plane_047.update()
me_plane_046 = bpy.data.meshes.new('Plane.046')
me_plane_046.from_pydata([(-1.551, -1.976, 0.9415), (-1.192e-07, -2.0, 1.545e-07), (-1.551, -1.75, 0.9416), (0.0, 0.0, -2.98e-08), (-1.114, -2.807, 0.7353), (-0.9684, -2.711, 0.5687), (-0.899, -2.452, 0.3478), (-0.8376, -2.502, 0.1397), (-0.7243, -2.395, 0.007415), (-0.512, -2.139, 0.01425), (-0.2539, -2.04, 0.005656), (-0.2538, -0.03945, 0.005515), (-0.5118, -0.138, 0.01389), (-0.7247, -0.4877, 0.006898), (-0.8386, -0.612, 0.1381), (-0.9, -0.8967, 0.3462), (-0.9688, -1.283, 0.5681), (-1.114, -1.491, 0.7353)], [], [(10, 1, 3, 11), (0, 4, 17, 2), (4, 5, 16, 17), (5, 6, 15, 16), (6, 7, 14, 15), (7, 8, 13, 14), (8, 9, 12, 13), (9, 10, 11, 12)])
me_plane_046.polygons.foreach_set('use_smooth', [True] * 8)
me_plane_046.materials.append(mat_material_001)
me_plane_046.use_remesh_preserve_volume = False
me_plane_046.use_remesh_preserve_attributes = False
me_plane_046.use_mirror_vertex_groups = False
me_plane_046.update()
me_plane_045 = bpy.data.meshes.new('Plane.045')
me_plane_045.from_pydata([(-1.0, -0.2465, 0.6239), (1.0, -1.0, 0.0), (-1.0, -0.02034, 0.6239), (1.0, 1.0, 0.0), (-0.7595, -0.7914, 0.4571), (-0.5011, -0.7142, 0.4482), (-0.25, -0.778, 0.2104), (0.0, -0.9453, -0.06298), (0.25, -0.9528, -0.07782), (0.5, -1.0, 0.0), (0.75, -1.0, 0.0), (0.75, 1.0, 0.0), (0.5, 1.0, 0.0), (0.25, 0.9528, -0.07782), (0.0, 0.9453, -0.06298), (-0.25, 0.778, 0.2103), (-0.501, 0.7142, 0.4483), (-0.7595, 0.5246, 0.4571)], [], [(10, 1, 3, 11), (0, 4, 17, 2), (4, 5, 16, 17), (5, 6, 15, 16), (6, 7, 14, 15), (7, 8, 13, 14), (8, 9, 12, 13), (9, 10, 11, 12)])
me_plane_045.polygons.foreach_set('use_smooth', [True] * 8)
me_plane_045.materials.append(mat_material_001)
me_plane_045.use_remesh_preserve_volume = False
me_plane_045.use_remesh_preserve_attributes = False
me_plane_045.use_mirror_vertex_groups = False
me_plane_045.update()
me_plane_044 = bpy.data.meshes.new('Plane.044')
me_plane_044.from_pydata([(-1.236, 0.3795, 0.34), (1.0, -1.0, 0.0), (-1.236, 0.6057, 0.34), (1.0, 1.0, 0.0), (-0.75, -0.1654, 0.2337), (-0.5, -0.2178, 0.1737), (-0.25, -0.4092, 0.08021), (-1.621e-11, -0.947, -0.0003622), (0.25, -1.142, -0.04131), (0.5, -1.015, -0.003196), (0.75, -1.0, 0.0), (0.75, 1.0, 0.0), (0.5, 0.9849, -0.003294), (0.25, 0.7634, -0.04131), (-1.375e-11, 0.9439, -0.0003073), (-0.25, 1.147, 0.08021), (-0.5, 1.211, 0.1739), (-0.75, 1.151, 0.2337)], [], [(10, 1, 3, 11), (0, 4, 17, 2), (4, 5, 16, 17), (5, 6, 15, 16), (6, 7, 14, 15), (7, 8, 13, 14), (8, 9, 12, 13), (9, 10, 11, 12)])
me_plane_044.polygons.foreach_set('use_smooth', [True] * 8)
me_plane_044.materials.append(mat_material_001)
me_plane_044.use_remesh_preserve_volume = False
me_plane_044.use_remesh_preserve_attributes = False
me_plane_044.use_mirror_vertex_groups = False
me_plane_044.update()
me_plane_043 = bpy.data.meshes.new('Plane.043')
me_plane_043.from_pydata([(-1.0, -0.1131, 0.2326), (1.0, -1.0, 0.0), (-1.0, 0.1131, 0.2326), (1.0, 1.0, 0.0), (-0.75, -0.658, 0.1262), (-0.5, -0.7142, -0.0702), (-0.25, -0.778, -0.1064), (-2.852e-09, -0.9453, -0.07782), (0.25, -0.9528, -0.07782), (0.5, -1.0, 0.0), (0.75, -1.0, 0.0), (0.75, 1.0, 0.0), (0.5, 1.0, 0.0), (0.25, 0.9528, -0.07782), (-2.852e-09, 0.9453, -0.07782), (-0.25, 0.778, -0.1064), (-0.5, 0.7142, -0.0702), (-0.75, 0.658, 0.1262)], [], [(10, 1, 3, 11), (0, 4, 17, 2), (4, 5, 16, 17), (5, 6, 15, 16), (6, 7, 14, 15), (7, 8, 13, 14), (8, 9, 12, 13), (9, 10, 11, 12)])
me_plane_043.polygons.foreach_set('use_smooth', [True] * 8)
me_plane_043.materials.append(mat_material_001)
me_plane_043.use_remesh_preserve_volume = False
me_plane_043.use_remesh_preserve_attributes = False
me_plane_043.use_mirror_vertex_groups = False
me_plane_043.update()
me_plane_042 = bpy.data.meshes.new('Plane.042')
me_plane_042.from_pydata([(-1.0, -0.1131, 0.2326), (1.0, -1.0, 0.0), (-1.0, 0.1131, 0.2326), (1.0, 1.0, 0.0), (-0.75, -0.658, 0.1262), (-0.5, -0.7142, 0.06545), (-0.25, -0.778, -0.0002348), (2.672e-19, -0.9453, 0.0), (0.25, -0.9528, 0.0), (0.5, -1.0, 0.0), (0.75, -1.0, 0.0), (0.75, 1.0, 0.0), (0.5, 1.0, 0.0), (0.25, 0.9528, 0.0), (2.672e-19, 0.9453, 0.0), (-0.25, 0.778, -0.0002348), (-0.5, 0.7142, 0.06545), (-0.75, 0.658, 0.1262)], [], [(10, 1, 3, 11), (0, 4, 17, 2), (4, 5, 16, 17), (5, 6, 15, 16), (6, 7, 14, 15), (7, 8, 13, 14), (8, 9, 12, 13), (9, 10, 11, 12)])
me_plane_042.polygons.foreach_set('use_smooth', [True] * 8)
me_plane_042.materials.append(mat_material_001)
me_plane_042.use_remesh_preserve_volume = False
me_plane_042.use_remesh_preserve_attributes = False
me_plane_042.use_mirror_vertex_groups = False
me_plane_042.update()
me_plane_041 = bpy.data.meshes.new('Plane.041')
me_plane_041.from_pydata([(-1.0, -0.1131, 0.2326), (1.0, -1.0, 0.0), (-1.0, 0.1131, 0.2326), (1.0, 1.0, 0.0), (-0.75, -0.658, 0.1262), (-0.5, -0.7142, 0.06545), (-0.25, -0.778, -0.0002348), (2.672e-19, -0.9453, 0.0), (0.25, -0.9528, 0.0), (0.5, -1.0, 0.0), (0.75, -1.0, 0.0), (0.75, 1.0, 0.0), (0.5, 1.0, 0.0), (0.25, 0.9528, 0.0), (2.672e-19, 0.9453, 0.0), (-0.25, 0.778, -0.0002348), (-0.5, 0.7142, 0.06545), (-0.75, 0.658, 0.1262)], [], [(10, 1, 3, 11), (0, 4, 17, 2), (4, 5, 16, 17), (5, 6, 15, 16), (6, 7, 14, 15), (7, 8, 13, 14), (8, 9, 12, 13), (9, 10, 11, 12)])
me_plane_041.polygons.foreach_set('use_smooth', [True] * 8)
me_plane_041.materials.append(mat_material_001)
me_plane_041.use_remesh_preserve_volume = False
me_plane_041.use_remesh_preserve_attributes = False
me_plane_041.use_mirror_vertex_groups = False
me_plane_041.update()
me_plane_040 = bpy.data.meshes.new('Plane.040')
me_plane_040.from_pydata([(-1.0, -0.1131, 0.2326), (1.0, -1.0, 0.0), (-1.0, 0.1131, 0.2326), (1.0, 1.0, 0.0), (-0.75, -0.658, 0.1262), (-0.5, -0.7142, -0.0702), (-0.25, -0.778, -0.1064), (-2.852e-09, -0.9453, -0.07782), (0.25, -0.9528, -0.07782), (0.5, -1.0, 0.0), (0.75, -1.0, 0.0), (0.75, 1.0, 0.0), (0.5, 1.0, 0.0), (0.25, 0.9528, -0.07782), (-2.852e-09, 0.9453, -0.07782), (-0.25, 0.778, -0.1064), (-0.5, 0.7142, -0.0702), (-0.75, 0.658, 0.1262)], [], [(10, 1, 3, 11), (0, 4, 17, 2), (4, 5, 16, 17), (5, 6, 15, 16), (6, 7, 14, 15), (7, 8, 13, 14), (8, 9, 12, 13), (9, 10, 11, 12)])
me_plane_040.polygons.foreach_set('use_smooth', [True] * 8)
me_plane_040.materials.append(mat_material_001)
me_plane_040.use_remesh_preserve_volume = False
me_plane_040.use_remesh_preserve_attributes = False
me_plane_040.use_mirror_vertex_groups = False
me_plane_040.update()
me_plane_039 = bpy.data.meshes.new('Plane.039')
me_plane_039.from_pydata([(-1.236, 0.3795, 0.34), (1.0, -1.0, 0.0), (-1.236, 0.6057, 0.34), (1.0, 1.0, 0.0), (-0.75, -0.1654, 0.2337), (-0.5, -0.2178, 0.1737), (-0.25, -0.4092, 0.08021), (-1.621e-11, -0.947, -0.0003622), (0.25, -1.142, -0.04131), (0.5, -1.015, -0.003196), (0.75, -1.0, 0.0), (0.75, 1.0, 0.0), (0.5, 0.9849, -0.003294), (0.25, 0.7634, -0.04131), (-1.375e-11, 0.9439, -0.0003073), (-0.25, 1.147, 0.08021), (-0.5, 1.211, 0.1739), (-0.75, 1.151, 0.2337)], [], [(10, 1, 3, 11), (0, 4, 17, 2), (4, 5, 16, 17), (5, 6, 15, 16), (6, 7, 14, 15), (7, 8, 13, 14), (8, 9, 12, 13), (9, 10, 11, 12)])
me_plane_039.polygons.foreach_set('use_smooth', [True] * 8)
me_plane_039.materials.append(mat_material_001)
me_plane_039.use_remesh_preserve_volume = False
me_plane_039.use_remesh_preserve_attributes = False
me_plane_039.use_mirror_vertex_groups = False
me_plane_039.update()
me_plane_038 = bpy.data.meshes.new('Plane.038')
me_plane_038.from_pydata([(-1.0, -0.2465, 0.6239), (1.0, -1.0, 0.0), (-1.0, -0.02034, 0.6239), (1.0, 1.0, 0.0), (-0.7595, -0.7914, 0.4571), (-0.5011, -0.7142, 0.4482), (-0.25, -0.778, 0.2104), (0.0, -0.9453, -0.06298), (0.25, -0.9528, -0.07782), (0.5, -1.0, 0.0), (0.75, -1.0, 0.0), (0.75, 1.0, 0.0), (0.5, 1.0, 0.0), (0.25, 0.9528, -0.07782), (0.0, 0.9453, -0.06298), (-0.25, 0.778, 0.2103), (-0.501, 0.7142, 0.4483), (-0.7595, 0.5246, 0.4571)], [], [(10, 1, 3, 11), (0, 4, 17, 2), (4, 5, 16, 17), (5, 6, 15, 16), (6, 7, 14, 15), (7, 8, 13, 14), (8, 9, 12, 13), (9, 10, 11, 12)])
me_plane_038.polygons.foreach_set('use_smooth', [True] * 8)
me_plane_038.materials.append(mat_material_001)
me_plane_038.use_remesh_preserve_volume = False
me_plane_038.use_remesh_preserve_attributes = False
me_plane_038.use_mirror_vertex_groups = False
me_plane_038.update()
me_plane_037 = bpy.data.meshes.new('Plane.037')
me_plane_037.from_pydata([(-1.551, -1.976, 0.9415), (-1.192e-07, -2.0, 1.545e-07), (-1.551, -1.75, 0.9416), (0.0, 0.0, -2.98e-08), (-1.114, -2.807, 0.7353), (-0.9684, -2.711, 0.5687), (-0.899, -2.452, 0.3478), (-0.8376, -2.502, 0.1397), (-0.7243, -2.395, 0.007415), (-0.512, -2.139, 0.01425), (-0.2539, -2.04, 0.005656), (-0.2538, -0.03945, 0.005515), (-0.5118, -0.138, 0.01389), (-0.7247, -0.4877, 0.006898), (-0.8386, -0.612, 0.1381), (-0.9, -0.8967, 0.3462), (-0.9688, -1.283, 0.5681), (-1.114, -1.491, 0.7353)], [], [(10, 1, 3, 11), (0, 4, 17, 2), (4, 5, 16, 17), (5, 6, 15, 16), (6, 7, 14, 15), (7, 8, 13, 14), (8, 9, 12, 13), (9, 10, 11, 12)])
me_plane_037.polygons.foreach_set('use_smooth', [True] * 8)
me_plane_037.materials.append(mat_material_001)
me_plane_037.use_remesh_preserve_volume = False
me_plane_037.use_remesh_preserve_attributes = False
me_plane_037.use_mirror_vertex_groups = False
me_plane_037.update()
me_plane_036 = bpy.data.meshes.new('Plane.036')
me_plane_036.from_pydata([(-1.0, -0.2465, 0.6239), (1.0, -1.0, 0.0), (-1.0, -0.02034, 0.6239), (1.0, 1.0, 0.0), (-0.7595, -0.7914, 0.4571), (-0.5011, -0.7142, 0.4482), (-0.25, -0.778, 0.2104), (0.0, -0.9453, -0.06298), (0.25, -0.9528, -0.07782), (0.5, -1.0, 0.0), (0.75, -1.0, 0.0), (0.75, 1.0, 0.0), (0.5, 1.0, 0.0), (0.25, 0.9528, -0.07782), (0.0, 0.9453, -0.06298), (-0.25, 0.778, 0.2103), (-0.501, 0.7142, 0.4483), (-0.7595, 0.5246, 0.4571)], [], [(10, 1, 3, 11), (0, 4, 17, 2), (4, 5, 16, 17), (5, 6, 15, 16), (6, 7, 14, 15), (7, 8, 13, 14), (8, 9, 12, 13), (9, 10, 11, 12)])
me_plane_036.polygons.foreach_set('use_smooth', [True] * 8)
me_plane_036.materials.append(mat_material_001)
me_plane_036.use_remesh_preserve_volume = False
me_plane_036.use_remesh_preserve_attributes = False
me_plane_036.use_mirror_vertex_groups = False
me_plane_036.update()
me_plane_035 = bpy.data.meshes.new('Plane.035')
me_plane_035.from_pydata([(-1.0, -0.2465, 0.6239), (1.0, -1.0, 0.0), (-1.0, -0.02034, 0.6239), (1.0, 1.0, 0.0), (-0.7595, -0.7914, 0.4571), (-0.5011, -0.7142, 0.4482), (-0.25, -0.778, 0.2104), (0.0, -0.9453, -0.06298), (0.25, -0.9528, -0.07782), (0.5, -1.0, 0.0), (0.75, -1.0, 0.0), (0.75, 1.0, 0.0), (0.5, 1.0, 0.0), (0.25, 0.9528, -0.07782), (0.0, 0.9453, -0.06298), (-0.25, 0.778, 0.2103), (-0.501, 0.7142, 0.4483), (-0.7595, 0.5246, 0.4571)], [], [(10, 1, 3, 11), (0, 4, 17, 2), (4, 5, 16, 17), (5, 6, 15, 16), (6, 7, 14, 15), (7, 8, 13, 14), (8, 9, 12, 13), (9, 10, 11, 12)])
me_plane_035.polygons.foreach_set('use_smooth', [True] * 8)
me_plane_035.materials.append(mat_material_001)
me_plane_035.use_remesh_preserve_volume = False
me_plane_035.use_remesh_preserve_attributes = False
me_plane_035.use_mirror_vertex_groups = False
me_plane_035.update()
me_plane_034 = bpy.data.meshes.new('Plane.034')
me_plane_034.from_pydata([(-1.551, -1.976, 0.9415), (-1.192e-07, -2.0, 1.545e-07), (-1.551, -1.75, 0.9416), (0.0, 0.0, -2.98e-08), (-1.114, -2.807, 0.7353), (-0.9684, -2.711, 0.5687), (-0.899, -2.452, 0.3478), (-0.8376, -2.502, 0.1397), (-0.7243, -2.395, 0.007415), (-0.512, -2.139, 0.01425), (-0.2539, -2.04, 0.005656), (-0.2538, -0.03945, 0.005515), (-0.5118, -0.138, 0.01389), (-0.7247, -0.4877, 0.006898), (-0.8386, -0.612, 0.1381), (-0.9, -0.8967, 0.3462), (-0.9688, -1.283, 0.5681), (-1.114, -1.491, 0.7353)], [], [(10, 1, 3, 11), (0, 4, 17, 2), (4, 5, 16, 17), (5, 6, 15, 16), (6, 7, 14, 15), (7, 8, 13, 14), (8, 9, 12, 13), (9, 10, 11, 12)])
me_plane_034.polygons.foreach_set('use_smooth', [True] * 8)
me_plane_034.materials.append(mat_material_001)
me_plane_034.use_remesh_preserve_volume = False
me_plane_034.use_remesh_preserve_attributes = False
me_plane_034.use_mirror_vertex_groups = False
me_plane_034.update()
me_plane_033 = bpy.data.meshes.new('Plane.033')
me_plane_033.from_pydata([(-1.0, -0.2465, 0.6239), (1.0, -1.0, 0.0), (-1.0, -0.02034, 0.6239), (1.0, 1.0, 0.0), (-0.7595, -0.7914, 0.4571), (-0.5011, -0.7142, 0.4482), (-0.25, -0.778, 0.2104), (0.0, -0.9453, -0.06298), (0.25, -0.9528, -0.07782), (0.5, -1.0, 0.0), (0.75, -1.0, 0.0), (0.75, 1.0, 0.0), (0.5, 1.0, 0.0), (0.25, 0.9528, -0.07782), (0.0, 0.9453, -0.06298), (-0.25, 0.778, 0.2103), (-0.501, 0.7142, 0.4483), (-0.7595, 0.5246, 0.4571)], [], [(10, 1, 3, 11), (0, 4, 17, 2), (4, 5, 16, 17), (5, 6, 15, 16), (6, 7, 14, 15), (7, 8, 13, 14), (8, 9, 12, 13), (9, 10, 11, 12)])
me_plane_033.polygons.foreach_set('use_smooth', [True] * 8)
me_plane_033.materials.append(mat_material_001)
me_plane_033.use_remesh_preserve_volume = False
me_plane_033.use_remesh_preserve_attributes = False
me_plane_033.use_mirror_vertex_groups = False
me_plane_033.update()
me_plane_032 = bpy.data.meshes.new('Plane.032')
me_plane_032.from_pydata([(-1.236, 0.3795, 0.34), (1.0, -1.0, 0.0), (-1.236, 0.6057, 0.34), (1.0, 1.0, 0.0), (-0.75, -0.1654, 0.2337), (-0.5, -0.2178, 0.1737), (-0.25, -0.4092, 0.08021), (-1.621e-11, -0.947, -0.0003622), (0.25, -1.142, -0.04131), (0.5, -1.015, -0.003196), (0.75, -1.0, 0.0), (0.75, 1.0, 0.0), (0.5, 0.9849, -0.003294), (0.25, 0.7634, -0.04131), (-1.375e-11, 0.9439, -0.0003073), (-0.25, 1.147, 0.08021), (-0.5, 1.211, 0.1739), (-0.75, 1.151, 0.2337)], [], [(10, 1, 3, 11), (0, 4, 17, 2), (4, 5, 16, 17), (5, 6, 15, 16), (6, 7, 14, 15), (7, 8, 13, 14), (8, 9, 12, 13), (9, 10, 11, 12)])
me_plane_032.polygons.foreach_set('use_smooth', [True] * 8)
me_plane_032.materials.append(mat_material_001)
me_plane_032.use_remesh_preserve_volume = False
me_plane_032.use_remesh_preserve_attributes = False
me_plane_032.use_mirror_vertex_groups = False
me_plane_032.update()
me_plane_031 = bpy.data.meshes.new('Plane.031')
me_plane_031.from_pydata([(-1.0, -0.1131, 0.2326), (1.0, -1.0, 0.0), (-1.0, 0.1131, 0.2326), (1.0, 1.0, 0.0), (-0.75, -0.658, 0.1262), (-0.5, -0.7142, -0.0702), (-0.25, -0.778, -0.1064), (-2.852e-09, -0.9453, -0.07782), (0.25, -0.9528, -0.07782), (0.5, -1.0, 0.0), (0.75, -1.0, 0.0), (0.75, 1.0, 0.0), (0.5, 1.0, 0.0), (0.25, 0.9528, -0.07782), (-2.852e-09, 0.9453, -0.07782), (-0.25, 0.778, -0.1064), (-0.5, 0.7142, -0.0702), (-0.75, 0.658, 0.1262)], [], [(10, 1, 3, 11), (0, 4, 17, 2), (4, 5, 16, 17), (5, 6, 15, 16), (6, 7, 14, 15), (7, 8, 13, 14), (8, 9, 12, 13), (9, 10, 11, 12)])
me_plane_031.polygons.foreach_set('use_smooth', [True] * 8)
me_plane_031.materials.append(mat_material_001)
me_plane_031.use_remesh_preserve_volume = False
me_plane_031.use_remesh_preserve_attributes = False
me_plane_031.use_mirror_vertex_groups = False
me_plane_031.update()
me_plane_030 = bpy.data.meshes.new('Plane.030')
me_plane_030.from_pydata([(-1.0, -0.1131, 0.2326), (1.0, -1.0, 0.0), (-1.0, 0.1131, 0.2326), (1.0, 1.0, 0.0), (-0.75, -0.658, 0.1262), (-0.5, -0.7142, -0.0702), (-0.25, -0.778, -0.1064), (-2.852e-09, -0.9453, -0.07782), (0.25, -0.9528, -0.07782), (0.5, -1.0, 0.0), (0.75, -1.0, 0.0), (0.75, 1.0, 0.0), (0.5, 1.0, 0.0), (0.25, 0.9528, -0.07782), (-2.852e-09, 0.9453, -0.07782), (-0.25, 0.778, -0.1064), (-0.5, 0.7142, -0.0702), (-0.75, 0.658, 0.1262)], [], [(10, 1, 3, 11), (0, 4, 17, 2), (4, 5, 16, 17), (5, 6, 15, 16), (6, 7, 14, 15), (7, 8, 13, 14), (8, 9, 12, 13), (9, 10, 11, 12)])
me_plane_030.polygons.foreach_set('use_smooth', [True] * 8)
me_plane_030.materials.append(mat_material_001)
me_plane_030.use_remesh_preserve_volume = False
me_plane_030.use_remesh_preserve_attributes = False
me_plane_030.use_mirror_vertex_groups = False
me_plane_030.update()
me_plane_029 = bpy.data.meshes.new('Plane.029')
me_plane_029.from_pydata([(-1.236, 0.3795, 0.34), (1.0, -1.0, 0.0), (-1.236, 0.6057, 0.34), (1.0, 1.0, 0.0), (-0.75, -0.1654, 0.2337), (-0.5, -0.2178, 0.1737), (-0.25, -0.4092, 0.08021), (-1.621e-11, -0.947, -0.0003622), (0.25, -1.142, -0.04131), (0.5, -1.015, -0.003196), (0.75, -1.0, 0.0), (0.75, 1.0, 0.0), (0.5, 0.9849, -0.003294), (0.25, 0.7634, -0.04131), (-1.375e-11, 0.9439, -0.0003073), (-0.25, 1.147, 0.08021), (-0.5, 1.211, 0.1739), (-0.75, 1.151, 0.2337)], [], [(10, 1, 3, 11), (0, 4, 17, 2), (4, 5, 16, 17), (5, 6, 15, 16), (6, 7, 14, 15), (7, 8, 13, 14), (8, 9, 12, 13), (9, 10, 11, 12)])
me_plane_029.polygons.foreach_set('use_smooth', [True] * 8)
me_plane_029.materials.append(mat_material_001)
me_plane_029.use_remesh_preserve_volume = False
me_plane_029.use_remesh_preserve_attributes = False
me_plane_029.use_mirror_vertex_groups = False
me_plane_029.update()
me_plane_028 = bpy.data.meshes.new('Plane.028')
me_plane_028.from_pydata([(-1.0, -0.2465, 0.6239), (1.0, -1.0, 0.0), (-1.0, -0.02034, 0.6239), (1.0, 1.0, 0.0), (-0.7595, -0.7914, 0.4571), (-0.5011, -0.7142, 0.4482), (-0.25, -0.778, 0.2104), (0.0, -0.9453, -0.06298), (0.25, -0.9528, -0.07782), (0.5, -1.0, 0.0), (0.75, -1.0, 0.0), (0.75, 1.0, 0.0), (0.5, 1.0, 0.0), (0.25, 0.9528, -0.07782), (0.0, 0.9453, -0.06298), (-0.25, 0.778, 0.2103), (-0.501, 0.7142, 0.4483), (-0.7595, 0.5246, 0.4571)], [], [(10, 1, 3, 11), (0, 4, 17, 2), (4, 5, 16, 17), (5, 6, 15, 16), (6, 7, 14, 15), (7, 8, 13, 14), (8, 9, 12, 13), (9, 10, 11, 12)])
me_plane_028.polygons.foreach_set('use_smooth', [True] * 8)
me_plane_028.materials.append(mat_material_001)
me_plane_028.use_remesh_preserve_volume = False
me_plane_028.use_remesh_preserve_attributes = False
me_plane_028.use_mirror_vertex_groups = False
me_plane_028.update()
me_plane_027 = bpy.data.meshes.new('Plane.027')
me_plane_027.from_pydata([(-1.551, -1.976, 0.9415), (-1.192e-07, -2.0, 1.545e-07), (-1.551, -1.75, 0.9416), (0.0, 0.0, -2.98e-08), (-1.114, -2.807, 0.7353), (-0.9684, -2.711, 0.5687), (-0.899, -2.452, 0.3478), (-0.8376, -2.502, 0.1397), (-0.7243, -2.395, 0.007415), (-0.512, -2.139, 0.01425), (-0.2539, -2.04, 0.005656), (-0.2538, -0.03945, 0.005515), (-0.5118, -0.138, 0.01389), (-0.7247, -0.4877, 0.006898), (-0.8386, -0.612, 0.1381), (-0.9, -0.8967, 0.3462), (-0.9688, -1.283, 0.5681), (-1.114, -1.491, 0.7353)], [], [(10, 1, 3, 11), (0, 4, 17, 2), (4, 5, 16, 17), (5, 6, 15, 16), (6, 7, 14, 15), (7, 8, 13, 14), (8, 9, 12, 13), (9, 10, 11, 12)])
me_plane_027.polygons.foreach_set('use_smooth', [True] * 8)
me_plane_027.materials.append(mat_material_001)
me_plane_027.use_remesh_preserve_volume = False
me_plane_027.use_remesh_preserve_attributes = False
me_plane_027.use_mirror_vertex_groups = False
me_plane_027.update()
me_plane_026 = bpy.data.meshes.new('Plane.026')
me_plane_026.from_pydata([(-1.0, -0.2465, 0.6239), (1.0, -1.0, 0.0), (-1.0, -0.02034, 0.6239), (1.0, 1.0, 0.0), (-0.7595, -0.7914, 0.4571), (-0.5011, -0.7142, 0.4482), (-0.25, -0.778, 0.2104), (0.0, -0.9453, -0.06298), (0.25, -0.9528, -0.07782), (0.5, -1.0, 0.0), (0.75, -1.0, 0.0), (0.75, 1.0, 0.0), (0.5, 1.0, 0.0), (0.25, 0.9528, -0.07782), (0.0, 0.9453, -0.06298), (-0.25, 0.778, 0.2103), (-0.501, 0.7142, 0.4483), (-0.7595, 0.5246, 0.4571)], [], [(10, 1, 3, 11), (0, 4, 17, 2), (4, 5, 16, 17), (5, 6, 15, 16), (6, 7, 14, 15), (7, 8, 13, 14), (8, 9, 12, 13), (9, 10, 11, 12)])
me_plane_026.polygons.foreach_set('use_smooth', [True] * 8)
me_plane_026.materials.append(mat_material_001)
me_plane_026.use_remesh_preserve_volume = False
me_plane_026.use_remesh_preserve_attributes = False
me_plane_026.use_mirror_vertex_groups = False
me_plane_026.update()
me_plane_025 = bpy.data.meshes.new('Plane.025')
me_plane_025.from_pydata([(-1.0, -0.2465, 0.6239), (1.0, -1.0, 0.0), (-1.0, -0.02034, 0.6239), (1.0, 1.0, 0.0), (-0.7595, -0.7914, 0.4571), (-0.5011, -0.7142, 0.4482), (-0.25, -0.778, 0.2104), (0.0, -0.9453, -0.06298), (0.25, -0.9528, -0.07782), (0.5, -1.0, 0.0), (0.75, -1.0, 0.0), (0.75, 1.0, 0.0), (0.5, 1.0, 0.0), (0.25, 0.9528, -0.07782), (0.0, 0.9453, -0.06298), (-0.25, 0.778, 0.2103), (-0.501, 0.7142, 0.4483), (-0.7595, 0.5246, 0.4571)], [], [(10, 1, 3, 11), (0, 4, 17, 2), (4, 5, 16, 17), (5, 6, 15, 16), (6, 7, 14, 15), (7, 8, 13, 14), (8, 9, 12, 13), (9, 10, 11, 12)])
me_plane_025.polygons.foreach_set('use_smooth', [True] * 8)
me_plane_025.materials.append(mat_material_001)
me_plane_025.use_remesh_preserve_volume = False
me_plane_025.use_remesh_preserve_attributes = False
me_plane_025.use_mirror_vertex_groups = False
me_plane_025.update()
me_plane_024 = bpy.data.meshes.new('Plane.024')
me_plane_024.from_pydata([(-1.551, -1.976, 0.9415), (-1.192e-07, -2.0, 1.545e-07), (-1.551, -1.75, 0.9416), (0.0, 0.0, -2.98e-08), (-1.114, -2.807, 0.7353), (-0.9684, -2.711, 0.5687), (-0.899, -2.452, 0.3478), (-0.8376, -2.502, 0.1397), (-0.7243, -2.395, 0.007415), (-0.512, -2.139, 0.01425), (-0.2539, -2.04, 0.005656), (-0.2538, -0.03945, 0.005515), (-0.5118, -0.138, 0.01389), (-0.7247, -0.4877, 0.006898), (-0.8386, -0.612, 0.1381), (-0.9, -0.8967, 0.3462), (-0.9688, -1.283, 0.5681), (-1.114, -1.491, 0.7353)], [], [(10, 1, 3, 11), (0, 4, 17, 2), (4, 5, 16, 17), (5, 6, 15, 16), (6, 7, 14, 15), (7, 8, 13, 14), (8, 9, 12, 13), (9, 10, 11, 12)])
me_plane_024.polygons.foreach_set('use_smooth', [True] * 8)
me_plane_024.materials.append(mat_material_001)
me_plane_024.use_remesh_preserve_volume = False
me_plane_024.use_remesh_preserve_attributes = False
me_plane_024.use_mirror_vertex_groups = False
me_plane_024.update()
me_plane_023 = bpy.data.meshes.new('Plane.023')
me_plane_023.from_pydata([(-1.0, -0.2465, 0.6239), (1.0, -1.0, 0.0), (-1.0, -0.02034, 0.6239), (1.0, 1.0, 0.0), (-0.7595, -0.7914, 0.4571), (-0.5011, -0.7142, 0.4482), (-0.25, -0.778, 0.2104), (0.0, -0.9453, -0.06298), (0.25, -0.9528, -0.07782), (0.5, -1.0, 0.0), (0.75, -1.0, 0.0), (0.75, 1.0, 0.0), (0.5, 1.0, 0.0), (0.25, 0.9528, -0.07782), (0.0, 0.9453, -0.06298), (-0.25, 0.778, 0.2103), (-0.501, 0.7142, 0.4483), (-0.7595, 0.5246, 0.4571)], [], [(10, 1, 3, 11), (0, 4, 17, 2), (4, 5, 16, 17), (5, 6, 15, 16), (6, 7, 14, 15), (7, 8, 13, 14), (8, 9, 12, 13), (9, 10, 11, 12)])
me_plane_023.polygons.foreach_set('use_smooth', [True] * 8)
me_plane_023.materials.append(mat_material_001)
me_plane_023.use_remesh_preserve_volume = False
me_plane_023.use_remesh_preserve_attributes = False
me_plane_023.use_mirror_vertex_groups = False
me_plane_023.update()
me_plane_022 = bpy.data.meshes.new('Plane.022')
me_plane_022.from_pydata([(-1.236, 0.3795, 0.34), (1.0, -1.0, 0.0), (-1.236, 0.6057, 0.34), (1.0, 1.0, 0.0), (-0.75, -0.1654, 0.2337), (-0.5, -0.2178, 0.1737), (-0.25, -0.4092, 0.08021), (-1.621e-11, -0.947, -0.0003622), (0.25, -1.142, -0.04131), (0.5, -1.015, -0.003196), (0.75, -1.0, 0.0), (0.75, 1.0, 0.0), (0.5, 0.9849, -0.003294), (0.25, 0.7634, -0.04131), (-1.375e-11, 0.9439, -0.0003073), (-0.25, 1.147, 0.08021), (-0.5, 1.211, 0.1739), (-0.75, 1.151, 0.2337)], [], [(10, 1, 3, 11), (0, 4, 17, 2), (4, 5, 16, 17), (5, 6, 15, 16), (6, 7, 14, 15), (7, 8, 13, 14), (8, 9, 12, 13), (9, 10, 11, 12)])
me_plane_022.polygons.foreach_set('use_smooth', [True] * 8)
me_plane_022.materials.append(mat_material_001)
me_plane_022.use_remesh_preserve_volume = False
me_plane_022.use_remesh_preserve_attributes = False
me_plane_022.use_mirror_vertex_groups = False
me_plane_022.update()
me_plane_021 = bpy.data.meshes.new('Plane.021')
me_plane_021.from_pydata([(-1.0, -0.1131, 0.2326), (1.0, -1.0, 0.0), (-1.0, 0.1131, 0.2326), (1.0, 1.0, 0.0), (-0.75, -0.658, 0.1262), (-0.5, -0.7142, -0.0702), (-0.25, -0.778, -0.1064), (-2.852e-09, -0.9453, -0.07782), (0.25, -0.9528, -0.07782), (0.5, -1.0, 0.0), (0.75, -1.0, 0.0), (0.75, 1.0, 0.0), (0.5, 1.0, 0.0), (0.25, 0.9528, -0.07782), (-2.852e-09, 0.9453, -0.07782), (-0.25, 0.778, -0.1064), (-0.5, 0.7142, -0.0702), (-0.75, 0.658, 0.1262)], [], [(10, 1, 3, 11), (0, 4, 17, 2), (4, 5, 16, 17), (5, 6, 15, 16), (6, 7, 14, 15), (7, 8, 13, 14), (8, 9, 12, 13), (9, 10, 11, 12)])
me_plane_021.polygons.foreach_set('use_smooth', [True] * 8)
me_plane_021.materials.append(mat_material_001)
me_plane_021.use_remesh_preserve_volume = False
me_plane_021.use_remesh_preserve_attributes = False
me_plane_021.use_mirror_vertex_groups = False
me_plane_021.update()
me_plane_020 = bpy.data.meshes.new('Plane.020')
me_plane_020.from_pydata([(-1.0, -0.1131, 0.2326), (1.0, -1.0, 0.0), (-1.0, 0.1131, 0.2326), (1.0, 1.0, 0.0), (-0.75, -0.658, 0.1262), (-0.5, -0.7142, -0.0702), (-0.25, -0.778, -0.1064), (-2.852e-09, -0.9453, -0.07782), (0.25, -0.9528, -0.07782), (0.5, -1.0, 0.0), (0.75, -1.0, 0.0), (0.75, 1.0, 0.0), (0.5, 1.0, 0.0), (0.25, 0.9528, -0.07782), (-2.852e-09, 0.9453, -0.07782), (-0.25, 0.778, -0.1064), (-0.5, 0.7142, -0.0702), (-0.75, 0.658, 0.1262)], [], [(10, 1, 3, 11), (0, 4, 17, 2), (4, 5, 16, 17), (5, 6, 15, 16), (6, 7, 14, 15), (7, 8, 13, 14), (8, 9, 12, 13), (9, 10, 11, 12)])
me_plane_020.polygons.foreach_set('use_smooth', [True] * 8)
me_plane_020.materials.append(mat_material_001)
me_plane_020.use_remesh_preserve_volume = False
me_plane_020.use_remesh_preserve_attributes = False
me_plane_020.use_mirror_vertex_groups = False
me_plane_020.update()
me_plane_019 = bpy.data.meshes.new('Plane.019')
me_plane_019.from_pydata([(-1.236, 0.3795, 0.34), (1.0, -1.0, 0.0), (-1.236, 0.6057, 0.34), (1.0, 1.0, 0.0), (-0.75, -0.1654, 0.2337), (-0.5, -0.2178, 0.1737), (-0.25, -0.4092, 0.08021), (-1.621e-11, -0.947, -0.0003622), (0.25, -1.142, -0.04131), (0.5, -1.015, -0.003196), (0.75, -1.0, 0.0), (0.75, 1.0, 0.0), (0.5, 0.9849, -0.003294), (0.25, 0.7634, -0.04131), (-1.375e-11, 0.9439, -0.0003073), (-0.25, 1.147, 0.08021), (-0.5, 1.211, 0.1739), (-0.75, 1.151, 0.2337)], [], [(10, 1, 3, 11), (0, 4, 17, 2), (4, 5, 16, 17), (5, 6, 15, 16), (6, 7, 14, 15), (7, 8, 13, 14), (8, 9, 12, 13), (9, 10, 11, 12)])
me_plane_019.polygons.foreach_set('use_smooth', [True] * 8)
me_plane_019.materials.append(mat_material_001)
me_plane_019.use_remesh_preserve_volume = False
me_plane_019.use_remesh_preserve_attributes = False
me_plane_019.use_mirror_vertex_groups = False
me_plane_019.update()
me_plane_018 = bpy.data.meshes.new('Plane.018')
me_plane_018.from_pydata([(-1.0, -0.2465, 0.6239), (1.0, -1.0, 0.0), (-1.0, -0.02034, 0.6239), (1.0, 1.0, 0.0), (-0.7595, -0.7914, 0.4571), (-0.5011, -0.7142, 0.4482), (-0.25, -0.778, 0.2104), (0.0, -0.9453, -0.06298), (0.25, -0.9528, -0.07782), (0.5, -1.0, 0.0), (0.75, -1.0, 0.0), (0.75, 1.0, 0.0), (0.5, 1.0, 0.0), (0.25, 0.9528, -0.07782), (0.0, 0.9453, -0.06298), (-0.25, 0.778, 0.2103), (-0.501, 0.7142, 0.4483), (-0.7595, 0.5246, 0.4571)], [], [(10, 1, 3, 11), (0, 4, 17, 2), (4, 5, 16, 17), (5, 6, 15, 16), (6, 7, 14, 15), (7, 8, 13, 14), (8, 9, 12, 13), (9, 10, 11, 12)])
me_plane_018.polygons.foreach_set('use_smooth', [True] * 8)
me_plane_018.materials.append(mat_material_001)
me_plane_018.use_remesh_preserve_volume = False
me_plane_018.use_remesh_preserve_attributes = False
me_plane_018.use_mirror_vertex_groups = False
me_plane_018.update()
me_plane_017 = bpy.data.meshes.new('Plane.017')
me_plane_017.from_pydata([(-1.551, -1.976, 0.9415), (-1.192e-07, -2.0, 1.545e-07), (-1.551, -1.75, 0.9416), (0.0, 0.0, -2.98e-08), (-1.114, -2.807, 0.7353), (-0.9684, -2.711, 0.5687), (-0.899, -2.452, 0.3478), (-0.8376, -2.502, 0.1397), (-0.7243, -2.395, 0.007415), (-0.512, -2.139, 0.01425), (-0.2539, -2.04, 0.005656), (-0.2538, -0.03945, 0.005515), (-0.5118, -0.138, 0.01389), (-0.7247, -0.4877, 0.006898), (-0.8386, -0.612, 0.1381), (-0.9, -0.8967, 0.3462), (-0.9688, -1.283, 0.5681), (-1.114, -1.491, 0.7353)], [], [(10, 1, 3, 11), (0, 4, 17, 2), (4, 5, 16, 17), (5, 6, 15, 16), (6, 7, 14, 15), (7, 8, 13, 14), (8, 9, 12, 13), (9, 10, 11, 12)])
me_plane_017.polygons.foreach_set('use_smooth', [True] * 8)
me_plane_017.materials.append(mat_material_001)
me_plane_017.use_remesh_preserve_volume = False
me_plane_017.use_remesh_preserve_attributes = False
me_plane_017.use_mirror_vertex_groups = False
me_plane_017.update()
me_plane_016 = bpy.data.meshes.new('Plane.016')
me_plane_016.from_pydata([(-1.0, -0.2465, 0.6239), (1.0, -1.0, 0.0), (-1.0, -0.02034, 0.6239), (1.0, 1.0, 0.0), (-0.7595, -0.7914, 0.4571), (-0.5011, -0.7142, 0.4482), (-0.25, -0.778, 0.2104), (0.0, -0.9453, -0.06298), (0.25, -0.9528, -0.07782), (0.5, -1.0, 0.0), (0.75, -1.0, 0.0), (0.75, 1.0, 0.0), (0.5, 1.0, 0.0), (0.25, 0.9528, -0.07782), (0.0, 0.9453, -0.06298), (-0.25, 0.778, 0.2103), (-0.501, 0.7142, 0.4483), (-0.7595, 0.5246, 0.4571)], [], [(10, 1, 3, 11), (0, 4, 17, 2), (4, 5, 16, 17), (5, 6, 15, 16), (6, 7, 14, 15), (7, 8, 13, 14), (8, 9, 12, 13), (9, 10, 11, 12)])
me_plane_016.polygons.foreach_set('use_smooth', [True] * 8)
me_plane_016.materials.append(mat_material_001)
me_plane_016.use_remesh_preserve_volume = False
me_plane_016.use_remesh_preserve_attributes = False
me_plane_016.use_mirror_vertex_groups = False
me_plane_016.update()
me_plane_015 = bpy.data.meshes.new('Plane.015')
me_plane_015.from_pydata([(-1.0, -0.2465, 0.6239), (1.0, -1.0, 0.0), (-1.0, -0.02034, 0.6239), (1.0, 1.0, 0.0), (-0.7595, -0.7914, 0.4571), (-0.5011, -0.7142, 0.4482), (-0.25, -0.778, 0.2104), (0.0, -0.9453, -0.06298), (0.25, -0.9528, -0.07782), (0.5, -1.0, 0.0), (0.75, -1.0, 0.0), (0.75, 1.0, 0.0), (0.5, 1.0, 0.0), (0.25, 0.9528, -0.07782), (0.0, 0.9453, -0.06298), (-0.25, 0.778, 0.2103), (-0.501, 0.7142, 0.4483), (-0.7595, 0.5246, 0.4571)], [], [(10, 1, 3, 11), (0, 4, 17, 2), (4, 5, 16, 17), (5, 6, 15, 16), (6, 7, 14, 15), (7, 8, 13, 14), (8, 9, 12, 13), (9, 10, 11, 12)])
me_plane_015.polygons.foreach_set('use_smooth', [True] * 8)
me_plane_015.materials.append(mat_material_001)
me_plane_015.use_remesh_preserve_volume = False
me_plane_015.use_remesh_preserve_attributes = False
me_plane_015.use_mirror_vertex_groups = False
me_plane_015.update()
me_plane_014 = bpy.data.meshes.new('Plane.014')
me_plane_014.from_pydata([(-1.551, -1.976, 0.9415), (-1.192e-07, -2.0, 1.545e-07), (-1.551, -1.75, 0.9416), (0.0, 0.0, -2.98e-08), (-1.114, -2.807, 0.7353), (-0.9684, -2.711, 0.5687), (-0.899, -2.452, 0.3478), (-0.8376, -2.502, 0.1397), (-0.7243, -2.395, 0.007415), (-0.512, -2.139, 0.01425), (-0.2539, -2.04, 0.005656), (-0.2538, -0.03945, 0.005515), (-0.5118, -0.138, 0.01389), (-0.7247, -0.4877, 0.006898), (-0.8386, -0.612, 0.1381), (-0.9, -0.8967, 0.3462), (-0.9688, -1.283, 0.5681), (-1.114, -1.491, 0.7353)], [], [(10, 1, 3, 11), (0, 4, 17, 2), (4, 5, 16, 17), (5, 6, 15, 16), (6, 7, 14, 15), (7, 8, 13, 14), (8, 9, 12, 13), (9, 10, 11, 12)])
me_plane_014.polygons.foreach_set('use_smooth', [True] * 8)
me_plane_014.materials.append(mat_material_001)
me_plane_014.use_remesh_preserve_volume = False
me_plane_014.use_remesh_preserve_attributes = False
me_plane_014.use_mirror_vertex_groups = False
me_plane_014.update()
me_plane_013 = bpy.data.meshes.new('Plane.013')
me_plane_013.from_pydata([(-1.0, -0.2465, 0.6239), (1.0, -1.0, 0.0), (-1.0, -0.02034, 0.6239), (1.0, 1.0, 0.0), (-0.7595, -0.7914, 0.4571), (-0.5011, -0.7142, 0.4482), (-0.25, -0.778, 0.2104), (0.0, -0.9453, -0.06298), (0.25, -0.9528, -0.07782), (0.5, -1.0, 0.0), (0.75, -1.0, 0.0), (0.75, 1.0, 0.0), (0.5, 1.0, 0.0), (0.25, 0.9528, -0.07782), (0.0, 0.9453, -0.06298), (-0.25, 0.778, 0.2103), (-0.501, 0.7142, 0.4483), (-0.7595, 0.5246, 0.4571)], [], [(10, 1, 3, 11), (0, 4, 17, 2), (4, 5, 16, 17), (5, 6, 15, 16), (6, 7, 14, 15), (7, 8, 13, 14), (8, 9, 12, 13), (9, 10, 11, 12)])
me_plane_013.polygons.foreach_set('use_smooth', [True] * 8)
me_plane_013.materials.append(mat_material_001)
me_plane_013.use_remesh_preserve_volume = False
me_plane_013.use_remesh_preserve_attributes = False
me_plane_013.use_mirror_vertex_groups = False
me_plane_013.update()
me_plane_012 = bpy.data.meshes.new('Plane.012')
me_plane_012.from_pydata([(-1.236, 0.3795, 0.34), (1.0, -1.0, 0.0), (-1.236, 0.6057, 0.34), (1.0, 1.0, 0.0), (-0.75, -0.1654, 0.2337), (-0.5, -0.2178, 0.1737), (-0.25, -0.4092, 0.08021), (-1.621e-11, -0.947, -0.0003622), (0.25, -1.142, -0.04131), (0.5, -1.015, -0.003196), (0.75, -1.0, 0.0), (0.75, 1.0, 0.0), (0.5, 0.9849, -0.003294), (0.25, 0.7634, -0.04131), (-1.375e-11, 0.9439, -0.0003073), (-0.25, 1.147, 0.08021), (-0.5, 1.211, 0.1739), (-0.75, 1.151, 0.2337)], [], [(10, 1, 3, 11), (0, 4, 17, 2), (4, 5, 16, 17), (5, 6, 15, 16), (6, 7, 14, 15), (7, 8, 13, 14), (8, 9, 12, 13), (9, 10, 11, 12)])
me_plane_012.polygons.foreach_set('use_smooth', [True] * 8)
me_plane_012.materials.append(mat_material_001)
me_plane_012.use_remesh_preserve_volume = False
me_plane_012.use_remesh_preserve_attributes = False
me_plane_012.use_mirror_vertex_groups = False
me_plane_012.update()
me_plane_011 = bpy.data.meshes.new('Plane.011')
me_plane_011.from_pydata([(-1.0, -0.1131, 0.2326), (1.0, -1.0, 0.0), (-1.0, 0.1131, 0.2326), (1.0, 1.0, 0.0), (-0.75, -0.658, 0.1262), (-0.5, -0.7142, -0.0702), (-0.25, -0.778, -0.1064), (-2.852e-09, -0.9453, -0.07782), (0.25, -0.9528, -0.07782), (0.5, -1.0, 0.0), (0.75, -1.0, 0.0), (0.75, 1.0, 0.0), (0.5, 1.0, 0.0), (0.25, 0.9528, -0.07782), (-2.852e-09, 0.9453, -0.07782), (-0.25, 0.778, -0.1064), (-0.5, 0.7142, -0.0702), (-0.75, 0.658, 0.1262)], [], [(10, 1, 3, 11), (0, 4, 17, 2), (4, 5, 16, 17), (5, 6, 15, 16), (6, 7, 14, 15), (7, 8, 13, 14), (8, 9, 12, 13), (9, 10, 11, 12)])
me_plane_011.polygons.foreach_set('use_smooth', [True] * 8)
me_plane_011.materials.append(mat_material_001)
me_plane_011.use_remesh_preserve_volume = False
me_plane_011.use_remesh_preserve_attributes = False
me_plane_011.use_mirror_vertex_groups = False
me_plane_011.update()
me_plane_010 = bpy.data.meshes.new('Plane.010')
me_plane_010.from_pydata([(-1.0, -0.1131, 0.2326), (1.0, -1.0, 0.0), (-1.0, 0.1131, 0.2326), (1.0, 1.0, 0.0), (-0.75, -0.658, 0.1262), (-0.5, -0.7142, -0.0702), (-0.25, -0.778, -0.1064), (-2.852e-09, -0.9453, -0.07782), (0.25, -0.9528, -0.07782), (0.5, -1.0, 0.0), (0.75, -1.0, 0.0), (0.75, 1.0, 0.0), (0.5, 1.0, 0.0), (0.25, 0.9528, -0.07782), (-2.852e-09, 0.9453, -0.07782), (-0.25, 0.778, -0.1064), (-0.5, 0.7142, -0.0702), (-0.75, 0.658, 0.1262)], [], [(10, 1, 3, 11), (0, 4, 17, 2), (4, 5, 16, 17), (5, 6, 15, 16), (6, 7, 14, 15), (7, 8, 13, 14), (8, 9, 12, 13), (9, 10, 11, 12)])
me_plane_010.polygons.foreach_set('use_smooth', [True] * 8)
me_plane_010.materials.append(mat_material_001)
me_plane_010.use_remesh_preserve_volume = False
me_plane_010.use_remesh_preserve_attributes = False
me_plane_010.use_mirror_vertex_groups = False
me_plane_010.update()
me_plane_009 = bpy.data.meshes.new('Plane.009')
me_plane_009.from_pydata([(-1.236, 0.3795, 0.34), (1.0, -1.0, 0.0), (-1.236, 0.6057, 0.34), (1.0, 1.0, 0.0), (-0.75, -0.1654, 0.2337), (-0.5, -0.2178, 0.1737), (-0.25, -0.4092, 0.08021), (-1.621e-11, -0.947, -0.0003622), (0.25, -1.142, -0.04131), (0.5, -1.015, -0.003196), (0.75, -1.0, 0.0), (0.75, 1.0, 0.0), (0.5, 0.9849, -0.003294), (0.25, 0.7634, -0.04131), (-1.375e-11, 0.9439, -0.0003073), (-0.25, 1.147, 0.08021), (-0.5, 1.211, 0.1739), (-0.75, 1.151, 0.2337)], [], [(10, 1, 3, 11), (0, 4, 17, 2), (4, 5, 16, 17), (5, 6, 15, 16), (6, 7, 14, 15), (7, 8, 13, 14), (8, 9, 12, 13), (9, 10, 11, 12)])
me_plane_009.polygons.foreach_set('use_smooth', [True] * 8)
me_plane_009.materials.append(mat_material_001)
me_plane_009.use_remesh_preserve_volume = False
me_plane_009.use_remesh_preserve_attributes = False
me_plane_009.use_mirror_vertex_groups = False
me_plane_009.update()
me_plane_008 = bpy.data.meshes.new('Plane.008')
me_plane_008.from_pydata([(-1.0, -0.2465, 0.6239), (1.0, -1.0, 0.0), (-1.0, -0.02034, 0.6239), (1.0, 1.0, 0.0), (-0.7595, -0.7914, 0.4571), (-0.5011, -0.7142, 0.4482), (-0.25, -0.778, 0.2104), (0.0, -0.9453, -0.06298), (0.25, -0.9528, -0.07782), (0.5, -1.0, 0.0), (0.75, -1.0, 0.0), (0.75, 1.0, 0.0), (0.5, 1.0, 0.0), (0.25, 0.9528, -0.07782), (0.0, 0.9453, -0.06298), (-0.25, 0.778, 0.2103), (-0.501, 0.7142, 0.4483), (-0.7595, 0.5246, 0.4571)], [], [(10, 1, 3, 11), (0, 4, 17, 2), (4, 5, 16, 17), (5, 6, 15, 16), (6, 7, 14, 15), (7, 8, 13, 14), (8, 9, 12, 13), (9, 10, 11, 12)])
me_plane_008.polygons.foreach_set('use_smooth', [True] * 8)
me_plane_008.materials.append(mat_material_001)
me_plane_008.use_remesh_preserve_volume = False
me_plane_008.use_remesh_preserve_attributes = False
me_plane_008.use_mirror_vertex_groups = False
me_plane_008.update()
me_plane_007 = bpy.data.meshes.new('Plane.007')
me_plane_007.from_pydata([(-1.551, -1.976, 0.9415), (-1.192e-07, -2.0, 1.545e-07), (-1.551, -1.75, 0.9416), (0.0, 0.0, -2.98e-08), (-1.114, -2.807, 0.7353), (-0.9684, -2.711, 0.5687), (-0.899, -2.452, 0.3478), (-0.8376, -2.502, 0.1397), (-0.7243, -2.395, 0.007415), (-0.512, -2.139, 0.01425), (-0.2539, -2.04, 0.005656), (-0.2538, -0.03945, 0.005515), (-0.5118, -0.138, 0.01389), (-0.7247, -0.4877, 0.006898), (-0.8386, -0.612, 0.1381), (-0.9, -0.8967, 0.3462), (-0.9688, -1.283, 0.5681), (-1.114, -1.491, 0.7353)], [], [(10, 1, 3, 11), (0, 4, 17, 2), (4, 5, 16, 17), (5, 6, 15, 16), (6, 7, 14, 15), (7, 8, 13, 14), (8, 9, 12, 13), (9, 10, 11, 12)])
me_plane_007.polygons.foreach_set('use_smooth', [True] * 8)
me_plane_007.materials.append(mat_material_001)
me_plane_007.use_remesh_preserve_volume = False
me_plane_007.use_remesh_preserve_attributes = False
me_plane_007.use_mirror_vertex_groups = False
me_plane_007.update()
me_plane_006 = bpy.data.meshes.new('Plane.006')
me_plane_006.from_pydata([(-1.0, -0.2465, 0.6239), (1.0, -1.0, 0.0), (-1.0, -0.02034, 0.6239), (1.0, 1.0, 0.0), (-0.7595, -0.7914, 0.4571), (-0.5011, -0.7142, 0.4482), (-0.25, -0.778, 0.2104), (0.0, -0.9453, -0.06298), (0.25, -0.9528, -0.07782), (0.5, -1.0, 0.0), (0.75, -1.0, 0.0), (0.75, 1.0, 0.0), (0.5, 1.0, 0.0), (0.25, 0.9528, -0.07782), (0.0, 0.9453, -0.06298), (-0.25, 0.778, 0.2103), (-0.501, 0.7142, 0.4483), (-0.7595, 0.5246, 0.4571)], [], [(10, 1, 3, 11), (0, 4, 17, 2), (4, 5, 16, 17), (5, 6, 15, 16), (6, 7, 14, 15), (7, 8, 13, 14), (8, 9, 12, 13), (9, 10, 11, 12)])
me_plane_006.polygons.foreach_set('use_smooth', [True] * 8)
me_plane_006.materials.append(mat_material_001)
me_plane_006.use_remesh_preserve_volume = False
me_plane_006.use_remesh_preserve_attributes = False
me_plane_006.use_mirror_vertex_groups = False
me_plane_006.update()
me_plane_005 = bpy.data.meshes.new('Plane.005')
me_plane_005.from_pydata([(-1.0, -0.2465, 0.6239), (1.0, -1.0, 0.0), (-1.0, -0.02034, 0.6239), (1.0, 1.0, 0.0), (-0.7595, -0.7914, 0.4571), (-0.5011, -0.7142, 0.4482), (-0.25, -0.778, 0.2104), (0.0, -0.9453, -0.06298), (0.25, -0.9528, -0.07782), (0.5, -1.0, 0.0), (0.75, -1.0, 0.0), (0.75, 1.0, 0.0), (0.5, 1.0, 0.0), (0.25, 0.9528, -0.07782), (0.0, 0.9453, -0.06298), (-0.25, 0.778, 0.2103), (-0.501, 0.7142, 0.4483), (-0.7595, 0.5246, 0.4571)], [], [(10, 1, 3, 11), (0, 4, 17, 2), (4, 5, 16, 17), (5, 6, 15, 16), (6, 7, 14, 15), (7, 8, 13, 14), (8, 9, 12, 13), (9, 10, 11, 12)])
me_plane_005.polygons.foreach_set('use_smooth', [True] * 8)
me_plane_005.materials.append(mat_material_001)
me_plane_005.use_remesh_preserve_volume = False
me_plane_005.use_remesh_preserve_attributes = False
me_plane_005.use_mirror_vertex_groups = False
me_plane_005.update()
me_plane_004 = bpy.data.meshes.new('Plane.004')
me_plane_004.from_pydata([(-1.551, -1.976, 0.9415), (-1.192e-07, -2.0, 1.545e-07), (-1.551, -1.75, 0.9416), (0.0, 0.0, -2.98e-08), (-1.114, -2.807, 0.7353), (-0.9684, -2.711, 0.5687), (-0.899, -2.452, 0.3478), (-0.8376, -2.502, 0.1397), (-0.7243, -2.395, 0.007415), (-0.512, -2.139, 0.01425), (-0.2539, -2.04, 0.005656), (-0.2538, -0.03945, 0.005515), (-0.5118, -0.138, 0.01389), (-0.7247, -0.4877, 0.006898), (-0.8386, -0.612, 0.1381), (-0.9, -0.8967, 0.3462), (-0.9688, -1.283, 0.5681), (-1.114, -1.491, 0.7353)], [], [(10, 1, 3, 11), (0, 4, 17, 2), (4, 5, 16, 17), (5, 6, 15, 16), (6, 7, 14, 15), (7, 8, 13, 14), (8, 9, 12, 13), (9, 10, 11, 12)])
me_plane_004.polygons.foreach_set('use_smooth', [True] * 8)
me_plane_004.materials.append(mat_material_001)
me_plane_004.use_remesh_preserve_volume = False
me_plane_004.use_remesh_preserve_attributes = False
me_plane_004.use_mirror_vertex_groups = False
me_plane_004.update()
me_plane_003 = bpy.data.meshes.new('Plane.003')
me_plane_003.from_pydata([(-1.0, -0.2465, 0.6239), (1.0, -1.0, 0.0), (-1.0, -0.02034, 0.6239), (1.0, 1.0, 0.0), (-0.7595, -0.7914, 0.4571), (-0.5011, -0.7142, 0.4482), (-0.25, -0.778, 0.2104), (0.0, -0.9453, -0.06298), (0.25, -0.9528, -0.07782), (0.5, -1.0, 0.0), (0.75, -1.0, 0.0), (0.75, 1.0, 0.0), (0.5, 1.0, 0.0), (0.25, 0.9528, -0.07782), (0.0, 0.9453, -0.06298), (-0.25, 0.778, 0.2103), (-0.501, 0.7142, 0.4483), (-0.7595, 0.5246, 0.4571)], [], [(10, 1, 3, 11), (0, 4, 17, 2), (4, 5, 16, 17), (5, 6, 15, 16), (6, 7, 14, 15), (7, 8, 13, 14), (8, 9, 12, 13), (9, 10, 11, 12)])
me_plane_003.polygons.foreach_set('use_smooth', [True] * 8)
me_plane_003.materials.append(mat_material_001)
me_plane_003.use_remesh_preserve_volume = False
me_plane_003.use_remesh_preserve_attributes = False
me_plane_003.use_mirror_vertex_groups = False
me_plane_003.update()
me_plane_002 = bpy.data.meshes.new('Plane.002')
me_plane_002.from_pydata([(-1.236, 0.3795, 0.34), (1.0, -1.0, 0.0), (-1.236, 0.6057, 0.34), (1.0, 1.0, 0.0), (-0.75, -0.1654, 0.2337), (-0.5, -0.2178, 0.1737), (-0.25, -0.4092, 0.08021), (-1.621e-11, -0.947, -0.0003622), (0.25, -1.142, -0.04131), (0.5, -1.015, -0.003196), (0.75, -1.0, 0.0), (0.75, 1.0, 0.0), (0.5, 0.9849, -0.003294), (0.25, 0.7634, -0.04131), (-1.375e-11, 0.9439, -0.0003073), (-0.25, 1.147, 0.08021), (-0.5, 1.211, 0.1739), (-0.75, 1.151, 0.2337)], [], [(10, 1, 3, 11), (0, 4, 17, 2), (4, 5, 16, 17), (5, 6, 15, 16), (6, 7, 14, 15), (7, 8, 13, 14), (8, 9, 12, 13), (9, 10, 11, 12)])
me_plane_002.polygons.foreach_set('use_smooth', [True] * 8)
me_plane_002.materials.append(mat_material_001)
me_plane_002.use_remesh_preserve_volume = False
me_plane_002.use_remesh_preserve_attributes = False
me_plane_002.use_mirror_vertex_groups = False
me_plane_002.update()
me_plane_001 = bpy.data.meshes.new('Plane.001')
me_plane_001.from_pydata([(-1.0, -0.1131, 0.2326), (1.0, -1.0, 0.0), (-1.0, 0.1131, 0.2326), (1.0, 1.0, 0.0), (-0.75, -0.658, 0.1262), (-0.5, -0.7142, -0.0702), (-0.25, -0.778, -0.1064), (-2.852e-09, -0.9453, -0.07782), (0.25, -0.9528, -0.07782), (0.5, -1.0, 0.0), (0.75, -1.0, 0.0), (0.75, 1.0, 0.0), (0.5, 1.0, 0.0), (0.25, 0.9528, -0.07782), (-2.852e-09, 0.9453, -0.07782), (-0.25, 0.778, -0.1064), (-0.5, 0.7142, -0.0702), (-0.75, 0.658, 0.1262)], [], [(10, 1, 3, 11), (0, 4, 17, 2), (4, 5, 16, 17), (5, 6, 15, 16), (6, 7, 14, 15), (7, 8, 13, 14), (8, 9, 12, 13), (9, 10, 11, 12)])
me_plane_001.polygons.foreach_set('use_smooth', [True] * 8)
me_plane_001.materials.append(mat_material_001)
me_plane_001.use_remesh_preserve_volume = False
me_plane_001.use_remesh_preserve_attributes = False
me_plane_001.use_mirror_vertex_groups = False
me_plane_001.update()
me_plane = bpy.data.meshes.new('Plane')
me_plane.from_pydata([(-1.0, -0.1131, 0.2326), (1.0, -1.0, 0.0), (-1.0, 0.1131, 0.2326), (1.0, 1.0, 0.0), (-0.75, -0.658, 0.1262), (-0.5, -0.7142, 0.06545), (-0.25, -0.778, -0.0002348), (2.672e-19, -0.9453, 0.0), (0.25, -0.9528, 0.0), (0.5, -1.0, 0.0), (0.75, -1.0, 0.0), (0.75, 1.0, 0.0), (0.5, 1.0, 0.0), (0.25, 0.9528, 0.0), (2.672e-19, 0.9453, 0.0), (-0.25, 0.778, -0.0002348), (-0.5, 0.7142, 0.06545), (-0.75, 0.658, 0.1262)], [], [(10, 1, 3, 11), (0, 4, 17, 2), (4, 5, 16, 17), (5, 6, 15, 16), (6, 7, 14, 15), (7, 8, 13, 14), (8, 9, 12, 13), (9, 10, 11, 12)])
me_plane.polygons.foreach_set('use_smooth', [True] * 8)
me_plane.materials.append(mat_material_001)
me_plane.use_remesh_preserve_volume = False
me_plane.use_remesh_preserve_attributes = False
me_plane.use_mirror_vertex_groups = False
me_plane.update()

# ---- objects
ob_plane_077 = bpy.data.objects.new('Plane.077', me_plane_077)
ob_plane_076 = bpy.data.objects.new('Plane.076', me_plane_076)
ob_plane_075 = bpy.data.objects.new('Plane.075', me_plane_075)
ob_plane_074 = bpy.data.objects.new('Plane.074', me_plane_074)
ob_plane_073 = bpy.data.objects.new('Plane.073', me_plane_073)
ob_plane_072 = bpy.data.objects.new('Plane.072', me_plane_072)
ob_plane_071 = bpy.data.objects.new('Plane.071', me_plane_071)
ob_plane_070 = bpy.data.objects.new('Plane.070', me_plane_070)
ob_plane_069 = bpy.data.objects.new('Plane.069', me_plane_069)
ob_plane_068 = bpy.data.objects.new('Plane.068', me_plane_068)
ob_plane_067 = bpy.data.objects.new('Plane.067', me_plane_067)
ob_plane_066 = bpy.data.objects.new('Plane.066', me_plane_066)
ob_plane_065 = bpy.data.objects.new('Plane.065', me_plane_065)
ob_plane_064 = bpy.data.objects.new('Plane.064', me_plane_064)
ob_plane_063 = bpy.data.objects.new('Plane.063', me_plane_063)
ob_plane_062 = bpy.data.objects.new('Plane.062', me_plane_062)
ob_plane_061 = bpy.data.objects.new('Plane.061', me_plane_061)
ob_plane_060 = bpy.data.objects.new('Plane.060', me_plane_060)
ob_plane_059 = bpy.data.objects.new('Plane.059', me_plane_059)
ob_plane_058 = bpy.data.objects.new('Plane.058', me_plane_058)
ob_plane_057 = bpy.data.objects.new('Plane.057', me_plane_057)
ob_plane_056 = bpy.data.objects.new('Plane.056', me_plane_056)
ob_plane_055 = bpy.data.objects.new('Plane.055', me_plane_055)
ob_plane_054 = bpy.data.objects.new('Plane.054', me_plane_054)
ob_plane_053 = bpy.data.objects.new('Plane.053', me_plane_053)
ob_plane_052 = bpy.data.objects.new('Plane.052', me_plane_052)
ob_plane_051 = bpy.data.objects.new('Plane.051', me_plane_051)
ob_plane_050 = bpy.data.objects.new('Plane.050', me_plane_050)
ob_plane_049 = bpy.data.objects.new('Plane.049', me_plane_049)
ob_plane_048 = bpy.data.objects.new('Plane.048', me_plane_048)
ob_plane_047 = bpy.data.objects.new('Plane.047', me_plane_047)
ob_plane_046 = bpy.data.objects.new('Plane.046', me_plane_046)
ob_plane_045 = bpy.data.objects.new('Plane.045', me_plane_045)
ob_plane_044 = bpy.data.objects.new('Plane.044', me_plane_044)
ob_plane_043 = bpy.data.objects.new('Plane.043', me_plane_043)
ob_plane_042 = bpy.data.objects.new('Plane.042', me_plane_042)
ob_camera_001 = bpy.data.objects.new('Camera.001', cam_camera_001)
ob_lamp_001 = bpy.data.objects.new('Lamp.001', light_lamp_001)
ob_plane_041 = bpy.data.objects.new('Plane.041', me_plane_041)
ob_plane_040 = bpy.data.objects.new('Plane.040', me_plane_040)
ob_plane_039 = bpy.data.objects.new('Plane.039', me_plane_039)
ob_plane_038 = bpy.data.objects.new('Plane.038', me_plane_038)
ob_plane_037 = bpy.data.objects.new('Plane.037', me_plane_037)
ob_plane_036 = bpy.data.objects.new('Plane.036', me_plane_036)
ob_plane_035 = bpy.data.objects.new('Plane.035', me_plane_035)
ob_plane_034 = bpy.data.objects.new('Plane.034', me_plane_034)
ob_plane_033 = bpy.data.objects.new('Plane.033', me_plane_033)
ob_plane_032 = bpy.data.objects.new('Plane.032', me_plane_032)
ob_plane_031 = bpy.data.objects.new('Plane.031', me_plane_031)
ob_plane_030 = bpy.data.objects.new('Plane.030', me_plane_030)
ob_plane_029 = bpy.data.objects.new('Plane.029', me_plane_029)
ob_plane_028 = bpy.data.objects.new('Plane.028', me_plane_028)
ob_plane_027 = bpy.data.objects.new('Plane.027', me_plane_027)
ob_plane_026 = bpy.data.objects.new('Plane.026', me_plane_026)
ob_plane_025 = bpy.data.objects.new('Plane.025', me_plane_025)
ob_plane_024 = bpy.data.objects.new('Plane.024', me_plane_024)
ob_plane_023 = bpy.data.objects.new('Plane.023', me_plane_023)
ob_plane_022 = bpy.data.objects.new('Plane.022', me_plane_022)
ob_plane_021 = bpy.data.objects.new('Plane.021', me_plane_021)
ob_plane_020 = bpy.data.objects.new('Plane.020', me_plane_020)
ob_plane_019 = bpy.data.objects.new('Plane.019', me_plane_019)
ob_plane_018 = bpy.data.objects.new('Plane.018', me_plane_018)
ob_plane_017 = bpy.data.objects.new('Plane.017', me_plane_017)
ob_plane_016 = bpy.data.objects.new('Plane.016', me_plane_016)
ob_plane_015 = bpy.data.objects.new('Plane.015', me_plane_015)
ob_plane_014 = bpy.data.objects.new('Plane.014', me_plane_014)
ob_plane_013 = bpy.data.objects.new('Plane.013', me_plane_013)
ob_plane_012 = bpy.data.objects.new('Plane.012', me_plane_012)
ob_plane_011 = bpy.data.objects.new('Plane.011', me_plane_011)
ob_plane_010 = bpy.data.objects.new('Plane.010', me_plane_010)
ob_plane_009 = bpy.data.objects.new('Plane.009', me_plane_009)
ob_plane_008 = bpy.data.objects.new('Plane.008', me_plane_008)
ob_plane_007 = bpy.data.objects.new('Plane.007', me_plane_007)
ob_plane_006 = bpy.data.objects.new('Plane.006', me_plane_006)
ob_plane_005 = bpy.data.objects.new('Plane.005', me_plane_005)
ob_plane_004 = bpy.data.objects.new('Plane.004', me_plane_004)
ob_plane_003 = bpy.data.objects.new('Plane.003', me_plane_003)
ob_plane_002 = bpy.data.objects.new('Plane.002', me_plane_002)
ob_plane_001 = bpy.data.objects.new('Plane.001', me_plane_001)
ob_plane = bpy.data.objects.new('Plane', me_plane)
ob_lamp = bpy.data.objects.new('Lamp', light_lamp)
ob_camera = bpy.data.objects.new('Camera', cam_camera)
_N = mat_material_001.node_tree.nodes; _L = mat_material_001.node_tree.links
n0 = _N.new('ShaderNodeOutputMaterial'); n0.name = 'Material Output'; n0.location = (300, 300)
n1 = _N.new('ShaderNodeBsdfDiffuse'); n1.name = 'Diffuse BSDF'; n1.location = (10, 300)
n2 = _N.new('ShaderNodeTexImage'); n2.name = 'Image Texture'; n2.location = (-240, 380)
n2.width = 140
n2.image = img_blade_of_grass_png
n2.projection = 'BOX'
n2.extension = 'EXTEND'
n3 = _N.new('ShaderNodeTexCoord'); n3.name = 'Texture Coordinate'; n3.location = (-480, 360)
n3.object = ob_plane
_L.new(n1.outputs[0], n0.inputs[0])
_L.new(n2.outputs[0], n1.inputs[0])
_L.new(n3.outputs[2], n2.inputs[0])
n0.is_active_output = True

# ---- transforms, parenting, visibility, modifiers, constraints
ob_plane_077.location = (-0.6964, 0.6826, 1.28)
ob_plane_077.rotation_euler = (-1.647, 1.571, 0.0)
ob_plane_077.scale = (1.236, 0.09164, 0.6)
ob_plane_077.lineart.crease_threshold = 0.0
ob_plane_076.location = (-0.5112, 0.5176, 2.074)
ob_plane_076.rotation_euler = (-2.258, 1.571, 0.0)
ob_plane_076.scale = (2.06, 0.1527, 1.0)
ob_plane_076.lineart.crease_threshold = 0.0
ob_plane_075.location = (-0.5333, 0.8092, 1.28)
ob_plane_075.rotation_euler = (-1.647, 1.571, 0.0)
ob_plane_075.scale = (1.236, 0.09164, 0.6)
ob_plane_075.lineart.crease_threshold = 0.0
ob_plane_074.location = (-0.8606, 0.4458, 2.074)
ob_plane_074.rotation_euler = (-2.258, 1.571, 0.0)
ob_plane_074.scale = (2.06, 0.1527, 1.0)
ob_plane_074.lineart.crease_threshold = 0.0
ob_plane_073.location = (-1.0, 0.4817, 0.0)
ob_plane_073.rotation_euler = (-1.647, 1.571, 0.0)
ob_plane_073.scale = (1.236, 0.09164, 0.6)
ob_plane_073.lineart.crease_threshold = 0.0
ob_plane_072.location = (-0.8606, 0.4458, 2.074)
ob_plane_072.rotation_euler = (-2.258, 1.571, 0.0)
ob_plane_072.scale = (2.06, 0.1527, 1.0)
ob_plane_072.lineart.crease_threshold = 0.0
ob_plane_071.location = (-0.8606, 0.4458, 2.074)
ob_plane_071.rotation_euler = (-2.258, 1.571, 0.0)
ob_plane_071.scale = (2.06, 0.1527, 1.0)
ob_plane_071.lineart.crease_threshold = 0.0
ob_plane_070.location = (-1.0, 0.4817, 0.0)
ob_plane_070.rotation_euler = (-1.647, 1.571, 0.0)
ob_plane_070.scale = (1.236, 0.09164, 0.6)
ob_plane_070.lineart.crease_threshold = 0.0
ob_plane_069.location = (-0.8606, 0.4458, 2.074)
ob_plane_069.rotation_euler = (-2.258, 1.571, 0.0)
ob_plane_069.scale = (2.06, 0.1527, 1.0)
ob_plane_069.lineart.crease_threshold = 0.0
ob_plane_068.location = (-0.1163, -0.08513, 2.074)
ob_plane_068.rotation_euler = (-0.0, 1.571, 0.0)
ob_plane_068.scale = (2.06, 0.1527, 1.0)
ob_plane_068.lineart.crease_threshold = 0.0
ob_plane_067.location = (0.0, 0.0, 0.0)
ob_plane_067.rotation_euler = (0.6109, 1.571, 0.0)
ob_plane_067.scale = (1.236, 0.09164, 0.6)
ob_plane_067.lineart.crease_threshold = 0.0
ob_plane_066.location = (-0.1163, -0.08513, 2.074)
ob_plane_066.rotation_euler = (-0.0, 1.571, 0.0)
ob_plane_066.scale = (2.06, 0.1527, 1.0)
ob_plane_066.lineart.crease_threshold = 0.0
ob_plane_065.location = (-0.1163, -0.08513, 2.074)
ob_plane_065.rotation_euler = (-0.0, 1.571, 0.0)
ob_plane_065.scale = (2.06, 0.1527, 1.0)
ob_plane_065.lineart.crease_threshold = 0.0
ob_plane_064.location = (0.0, 0.0, 0.0)
ob_plane_064.rotation_euler = (0.6109, 1.571, 0.0)
ob_plane_064.scale = (1.236, 0.09164, 0.6)
ob_plane_064.lineart.crease_threshold = 0.0
ob_plane_063.location = (-0.1163, -0.08513, 2.074)
ob_plane_063.rotation_euler = (-0.0, 1.571, 0.0)
ob_plane_063.scale = (2.06, 0.1527, 1.0)
ob_plane_063.lineart.crease_threshold = 0.0
ob_plane_062.location = (-0.04317, -0.5687, 1.28)
ob_plane_062.rotation_euler = (0.6109, 1.571, 0.0)
ob_plane_062.scale = (1.236, 0.09164, 0.6)
ob_plane_062.lineart.crease_threshold = 0.0
ob_plane_061.location = (-0.2826, -0.4007, 2.074)
ob_plane_061.rotation_euler = (-0.0, 1.571, 0.0)
ob_plane_061.scale = (2.06, 0.1527, 1.0)
ob_plane_061.lineart.crease_threshold = 0.0
ob_plane_060.location = (-0.0375, -0.3623, 1.28)
ob_plane_060.rotation_euler = (0.6109, 1.571, 0.0)
ob_plane_060.scale = (1.236, 0.09164, 0.6)
ob_plane_060.lineart.crease_threshold = 0.0
ob_plane_059.location = (-0.0375, -0.3623, 1.28)
ob_plane_059.rotation_euler = (0.6109, 1.571, 0.0)
ob_plane_059.scale = (1.236, 0.09164, 0.6)
ob_plane_059.lineart.crease_threshold = 0.0
ob_plane_058.location = (-0.2826, -0.4007, 2.074)
ob_plane_058.rotation_euler = (-0.0, 1.571, 0.0)
ob_plane_058.scale = (2.06, 0.1527, 1.0)
ob_plane_058.lineart.crease_threshold = 0.0
ob_plane_057.location = (-0.04317, -0.5687, 1.28)
ob_plane_057.rotation_euler = (0.6109, 1.571, 0.0)
ob_plane_057.scale = (1.236, 0.09164, 0.6)
ob_plane_057.lineart.crease_threshold = 0.0
ob_plane_056.location = (-0.1163, -0.08513, 2.074)
ob_plane_056.rotation_euler = (-0.0, 1.571, 0.0)
ob_plane_056.scale = (2.06, 0.1527, 1.0)
ob_plane_056.lineart.crease_threshold = 0.0
ob_plane_055.location = (0.0, 0.0, 0.0)
ob_plane_055.rotation_euler = (0.6109, 1.571, 0.0)
ob_plane_055.scale = (1.236, 0.09164, 0.6)
ob_plane_055.lineart.crease_threshold = 0.0
ob_plane_054.location = (-0.1163, -0.08513, 2.074)
ob_plane_054.rotation_euler = (-0.0, 1.571, 0.0)
ob_plane_054.scale = (2.06, 0.1527, 1.0)
ob_plane_054.lineart.crease_threshold = 0.0
ob_plane_053.location = (-0.1163, -0.08513, 2.074)
ob_plane_053.rotation_euler = (-0.0, 1.571, 0.0)
ob_plane_053.scale = (2.06, 0.1527, 1.0)
ob_plane_053.lineart.crease_threshold = 0.0
ob_plane_052.location = (0.0, 0.0, 0.0)
ob_plane_052.rotation_euler = (0.6109, 1.571, 0.0)
ob_plane_052.scale = (1.236, 0.09164, 0.6)
ob_plane_052.lineart.crease_threshold = 0.0
ob_plane_051.location = (-0.1163, -0.08513, 2.074)
ob_plane_051.rotation_euler = (-0.0, 1.571, 0.0)
ob_plane_051.scale = (2.06, 0.1527, 1.0)
ob_plane_051.lineart.crease_threshold = 0.0
ob_plane_050.location = (-0.1163, -0.08513, 2.074)
ob_plane_050.rotation_euler = (-0.0, 1.571, 0.0)
ob_plane_050.scale = (2.06, 0.1527, 1.0)
ob_plane_050.lineart.crease_threshold = 0.0
ob_plane_049.location = (0.0, 0.0, 0.0)
ob_plane_049.rotation_euler = (0.6109, 1.571, 0.0)
ob_plane_049.scale = (1.236, 0.09164, 0.6)
ob_plane_049.lineart.crease_threshold = 0.0
ob_plane_048.location = (-0.1163, -0.08513, 2.074)
ob_plane_048.rotation_euler = (-0.0, 1.571, 0.0)
ob_plane_048.scale = (2.06, 0.1527, 1.0)
ob_plane_048.lineart.crease_threshold = 0.0
ob_plane_047.location = (-0.1163, -0.08513, 2.074)
ob_plane_047.rotation_euler = (-0.0, 1.571, 0.0)
ob_plane_047.scale = (2.06, 0.1527, 1.0)
ob_plane_047.lineart.crease_threshold = 0.0
ob_plane_046.location = (0.0, 0.0, 0.0)
ob_plane_046.rotation_euler = (0.6109, 1.571, 0.0)
ob_plane_046.scale = (1.236, 0.09164, 0.6)
ob_plane_046.lineart.crease_threshold = 0.0
ob_plane_045.location = (-0.1163, -0.08513, 2.074)
ob_plane_045.rotation_euler = (-0.0, 1.571, 0.0)
ob_plane_045.scale = (2.06, 0.1527, 1.0)
ob_plane_045.lineart.crease_threshold = 0.0
ob_plane_044.location = (-0.04317, -0.5687, 1.28)
ob_plane_044.rotation_euler = (0.6109, 1.571, 0.0)
ob_plane_044.scale = (1.236, 0.09164, 0.6)
ob_plane_044.lineart.crease_threshold = 0.0
ob_plane_043.location = (-0.2826, -0.4007, 2.074)
ob_plane_043.rotation_euler = (-0.0, 1.571, 0.0)
ob_plane_043.scale = (2.06, 0.1527, 1.0)
ob_plane_043.lineart.crease_threshold = 0.0
ob_plane_042.location = (-0.0375, -0.3623, 1.28)
ob_plane_042.rotation_euler = (0.6109, 1.571, 0.0)
ob_plane_042.scale = (1.236, 0.09164, 0.6)
ob_plane_042.lineart.crease_threshold = 0.0
ob_camera_001.location = (7.481, -6.508, 5.344)
ob_camera_001.rotation_euler = (1.274, -9.124e-07, 0.8164)
ob_camera_001.lock_rotations_4d = False
ob_camera_001.empty_display_type = 'ARROWS'
ob_camera_001.color = (0.0, 0.0, 0.0, 0.0)
ob_camera_001.display_type = 'WIRE'
ob_camera_001.lineart.crease_threshold = 0.0
ob_lamp_001.location = (-5.924, 1.005, 7.904)
ob_lamp_001.rotation_euler = (0.6503, 0.05522, 1.866)
ob_lamp_001.lock_rotations_4d = False
ob_lamp_001.empty_display_type = 'ARROWS'
ob_lamp_001.color = (0.0, 0.0, 0.0, 0.0)
ob_lamp_001.lineart.crease_threshold = 0.0
ob_plane_041.location = (-0.0375, -0.3623, 1.28)
ob_plane_041.rotation_euler = (0.6109, 1.571, 0.0)
ob_plane_041.scale = (1.236, 0.09164, 0.6)
ob_plane_041.lineart.crease_threshold = 0.0
ob_plane_040.location = (-0.2826, -0.4007, 2.074)
ob_plane_040.rotation_euler = (-0.0, 1.571, 0.0)
ob_plane_040.scale = (2.06, 0.1527, 1.0)
ob_plane_040.lineart.crease_threshold = 0.0
ob_plane_039.location = (-0.04317, -0.5687, 1.28)
ob_plane_039.rotation_euler = (0.6109, 1.571, 0.0)
ob_plane_039.scale = (1.236, 0.09164, 0.6)
ob_plane_039.lineart.crease_threshold = 0.0
ob_plane_038.location = (-0.1163, -0.08513, 2.074)
ob_plane_038.rotation_euler = (-0.0, 1.571, 0.0)
ob_plane_038.scale = (2.06, 0.1527, 1.0)
ob_plane_038.lineart.crease_threshold = 0.0
ob_plane_037.location = (0.0, 0.0, 0.0)
ob_plane_037.rotation_euler = (0.6109, 1.571, 0.0)
ob_plane_037.scale = (1.236, 0.09164, 0.6)
ob_plane_037.lineart.crease_threshold = 0.0
ob_plane_036.location = (-0.1163, -0.08513, 2.074)
ob_plane_036.rotation_euler = (-0.0, 1.571, 0.0)
ob_plane_036.scale = (2.06, 0.1527, 1.0)
ob_plane_036.lineart.crease_threshold = 0.0
ob_plane_035.location = (-0.1163, -0.08513, 2.074)
ob_plane_035.rotation_euler = (-0.0, 1.571, 0.0)
ob_plane_035.scale = (2.06, 0.1527, 1.0)
ob_plane_035.lineart.crease_threshold = 0.0
ob_plane_034.location = (0.0, 0.0, 0.0)
ob_plane_034.rotation_euler = (0.6109, 1.571, 0.0)
ob_plane_034.scale = (1.236, 0.09164, 0.6)
ob_plane_034.lineart.crease_threshold = 0.0
ob_plane_033.location = (-0.1163, -0.08513, 2.074)
ob_plane_033.rotation_euler = (-0.0, 1.571, 0.0)
ob_plane_033.scale = (2.06, 0.1527, 1.0)
ob_plane_033.lineart.crease_threshold = 0.0
ob_plane_032.location = (-0.04317, -0.5687, 1.28)
ob_plane_032.rotation_euler = (0.6109, 1.571, 0.0)
ob_plane_032.scale = (1.236, 0.09164, 0.6)
ob_plane_032.lineart.crease_threshold = 0.0
ob_plane_031.location = (-0.2826, -0.4007, 2.074)
ob_plane_031.rotation_euler = (-0.0, 1.571, 0.0)
ob_plane_031.scale = (2.06, 0.1527, 1.0)
ob_plane_031.lineart.crease_threshold = 0.0
ob_plane_030.location = (-0.4422, -0.06668, 1.232)
ob_plane_030.rotation_euler = (-2.525, 1.571, 0.0)
ob_plane_030.scale = (1.332, 0.09879, 0.6468)
ob_plane_030.lineart.crease_threshold = 0.0
ob_plane_029.location = (-0.5058, 0.1115, 0.7183)
ob_plane_029.rotation_euler = (-1.914, 1.571, 0.0)
ob_plane_029.scale = (0.7995, 0.05927, 0.3881)
ob_plane_029.lineart.crease_threshold = 0.0
ob_plane_028.location = (-0.648, -0.1711, 1.232)
ob_plane_028.rotation_euler = (-2.525, 1.571, 0.0)
ob_plane_028.scale = (1.332, 0.09879, 0.6468)
ob_plane_028.lineart.crease_threshold = 0.0
ob_plane_027.location = (-0.7412, -0.1725, -0.1094)
ob_plane_027.rotation_euler = (-1.914, 1.571, 0.0)
ob_plane_027.scale = (0.7995, 0.05927, 0.3881)
ob_plane_027.lineart.crease_threshold = 0.0
ob_plane_026.location = (-0.648, -0.1711, 1.232)
ob_plane_026.rotation_euler = (-2.525, 1.571, 0.0)
ob_plane_026.scale = (1.332, 0.09879, 0.6468)
ob_plane_026.lineart.crease_threshold = 0.0
ob_plane_025.location = (-0.1911, -0.5765, 1.232)
ob_plane_025.rotation_euler = (-4.313, 1.571, 0.0)
ob_plane_025.scale = (1.332, 0.09879, 0.6468)
ob_plane_025.lineart.crease_threshold = 0.0
ob_plane_024.location = (-0.1697, -0.6672, -0.1094)
ob_plane_024.rotation_euler = (-3.702, 1.571, 0.0)
ob_plane_024.scale = (0.7995, 0.05927, 0.3881)
ob_plane_024.lineart.crease_threshold = 0.0
ob_plane_023.location = (-0.1911, -0.5765, 1.232)
ob_plane_023.rotation_euler = (-4.313, 1.571, 0.0)
ob_plane_023.scale = (1.332, 0.09879, 0.6468)
ob_plane_023.lineart.crease_threshold = 0.0
ob_plane_022.location = (-0.4977, -0.4984, 0.7183)
ob_plane_022.rotation_euler = (-3.702, 1.571, 0.0)
ob_plane_022.scale = (0.7995, 0.05927, 0.3881)
ob_plane_022.lineart.crease_threshold = 0.0
ob_plane_021.location = (-0.3374, -0.398, 1.232)
ob_plane_021.rotation_euler = (-4.313, 1.571, 0.0)
ob_plane_021.scale = (1.332, 0.09879, 0.6468)
ob_plane_021.lineart.crease_threshold = 0.0
ob_plane_020.location = (-0.3374, -0.398, 1.232)
ob_plane_020.rotation_euler = (-4.313, 1.571, 0.0)
ob_plane_020.scale = (1.332, 0.09879, 0.6468)
ob_plane_020.lineart.crease_threshold = 0.0
ob_plane_019.location = (-0.4977, -0.4984, 0.7183)
ob_plane_019.rotation_euler = (-3.702, 1.571, 0.0)
ob_plane_019.scale = (0.7995, 0.05927, 0.3881)
ob_plane_019.lineart.crease_threshold = 0.0
ob_plane_018.location = (-0.1911, -0.5765, 1.232)
ob_plane_018.rotation_euler = (-4.313, 1.571, 0.0)
ob_plane_018.scale = (1.332, 0.09879, 0.6468)
ob_plane_018.lineart.crease_threshold = 0.0
ob_plane_017.location = (-0.1697, -0.6672, -0.1094)
ob_plane_017.rotation_euler = (-3.702, 1.571, 0.0)
ob_plane_017.scale = (0.7995, 0.05927, 0.3881)
ob_plane_017.lineart.crease_threshold = 0.0
ob_plane_016.location = (-0.1911, -0.5765, 1.232)
ob_plane_016.rotation_euler = (-4.313, 1.571, 0.0)
ob_plane_016.scale = (1.332, 0.09879, 0.6468)
ob_plane_016.lineart.crease_threshold = 0.0
ob_plane_015.location = (-0.648, -0.1711, 1.232)
ob_plane_015.rotation_euler = (-2.525, 1.571, 0.0)
ob_plane_015.scale = (1.332, 0.09879, 0.6468)
ob_plane_015.lineart.crease_threshold = 0.0
ob_plane_014.location = (-0.7412, -0.1725, -0.1094)
ob_plane_014.rotation_euler = (-1.914, 1.571, 0.0)
ob_plane_014.scale = (0.7995, 0.05927, 0.3881)
ob_plane_014.lineart.crease_threshold = 0.0
ob_plane_013.location = (-0.648, -0.1711, 1.232)
ob_plane_013.rotation_euler = (-2.525, 1.571, 0.0)
ob_plane_013.scale = (1.332, 0.09879, 0.6468)
ob_plane_013.lineart.crease_threshold = 0.0
ob_plane_012.location = (-0.5058, 0.1115, 0.7183)
ob_plane_012.rotation_euler = (-1.914, 1.571, 0.0)
ob_plane_012.scale = (0.7995, 0.05927, 0.3881)
ob_plane_012.lineart.crease_threshold = 0.0
ob_plane_011.location = (-0.4422, -0.06668, 1.232)
ob_plane_011.rotation_euler = (-2.525, 1.571, 0.0)
ob_plane_011.scale = (1.332, 0.09879, 0.6468)
ob_plane_011.lineart.crease_threshold = 0.0
ob_plane_010.location = (-0.2826, -0.4007, 2.074)
ob_plane_010.rotation_euler = (-0.0, 1.571, 0.0)
ob_plane_010.scale = (2.06, 0.1527, 1.0)
ob_plane_010.lineart.crease_threshold = 0.0
ob_plane_009.location = (-0.04317, -0.5687, 1.28)
ob_plane_009.rotation_euler = (0.6109, 1.571, 0.0)
ob_plane_009.scale = (1.236, 0.09164, 0.6)
ob_plane_009.lineart.crease_threshold = 0.0
ob_plane_008.location = (-0.1163, -0.08513, 2.074)
ob_plane_008.rotation_euler = (-0.0, 1.571, 0.0)
ob_plane_008.scale = (2.06, 0.1527, 1.0)
ob_plane_008.lineart.crease_threshold = 0.0
ob_plane_007.location = (0.0, 0.0, 0.0)
ob_plane_007.rotation_euler = (0.6109, 1.571, 0.0)
ob_plane_007.scale = (1.236, 0.09164, 0.6)
ob_plane_007.lineart.crease_threshold = 0.0
ob_plane_006.location = (-0.1163, -0.08513, 2.074)
ob_plane_006.rotation_euler = (-0.0, 1.571, 0.0)
ob_plane_006.scale = (2.06, 0.1527, 1.0)
ob_plane_006.lineart.crease_threshold = 0.0
ob_plane_005.location = (-0.1163, -0.08513, 2.074)
ob_plane_005.rotation_euler = (-0.0, 1.571, 0.0)
ob_plane_005.scale = (2.06, 0.1527, 1.0)
ob_plane_005.lineart.crease_threshold = 0.0
ob_plane_004.location = (0.0, 0.0, 0.0)
ob_plane_004.rotation_euler = (0.6109, 1.571, 0.0)
ob_plane_004.scale = (1.236, 0.09164, 0.6)
ob_plane_004.lineart.crease_threshold = 0.0
ob_plane_003.location = (-0.1163, -0.08513, 2.074)
ob_plane_003.rotation_euler = (-0.0, 1.571, 0.0)
ob_plane_003.scale = (2.06, 0.1527, 1.0)
ob_plane_003.lineart.crease_threshold = 0.0
ob_plane_002.location = (-0.04317, -0.5687, 1.28)
ob_plane_002.rotation_euler = (0.6109, 1.571, 0.0)
ob_plane_002.scale = (1.236, 0.09164, 0.6)
ob_plane_002.lineart.crease_threshold = 0.0
ob_plane_001.location = (-0.2826, -0.4007, 2.074)
ob_plane_001.rotation_euler = (-0.0, 1.571, 0.0)
ob_plane_001.scale = (2.06, 0.1527, 1.0)
ob_plane_001.lineart.crease_threshold = 0.0
ob_plane.location = (-0.0375, -0.3623, 1.28)
ob_plane.rotation_euler = (0.6109, 1.571, 0.0)
ob_plane.scale = (1.236, 0.09164, 0.6)
ob_plane.lineart.crease_threshold = 0.0
ob_lamp.location = (-5.924, 1.005, 7.904)
ob_lamp.rotation_euler = (0.6503, 0.05522, 1.866)
ob_lamp.lock_rotations_4d = False
ob_lamp.empty_display_type = 'ARROWS'
ob_lamp.color = (0.0, 0.0, 0.0, 0.0)
ob_lamp.lineart.crease_threshold = 0.0
ob_camera.location = (7.481, -6.508, 5.344)
ob_camera.rotation_euler = (1.274, -9.124e-07, 0.8164)
ob_camera.lock_rotations_4d = False
ob_camera.empty_display_type = 'ARROWS'
ob_camera.color = (0.0, 0.0, 0.0, 0.0)
ob_camera.display_type = 'WIRE'
ob_camera.lineart.crease_threshold = 0.0

# ---- collection membership
col_collection_1.objects.link(ob_plane_077)
col_collection_1.objects.link(ob_plane_076)
col_collection_1.objects.link(ob_plane_075)
col_collection_1.objects.link(ob_plane_074)
col_collection_1.objects.link(ob_plane_073)
col_collection_1.objects.link(ob_plane_072)
col_collection_1.objects.link(ob_plane_071)
col_collection_1.objects.link(ob_plane_070)
col_collection_1.objects.link(ob_plane_069)
col_collection_1.objects.link(ob_plane_068)
col_collection_1.objects.link(ob_plane_067)
col_collection_1.objects.link(ob_plane_066)
col_collection_1.objects.link(ob_plane_065)
col_collection_1.objects.link(ob_plane_064)
col_collection_1.objects.link(ob_plane_063)
col_collection_1.objects.link(ob_plane_062)
col_collection_1.objects.link(ob_plane_061)
col_collection_1.objects.link(ob_plane_060)
col_collection_1.objects.link(ob_plane_059)
col_collection_1.objects.link(ob_plane_058)
col_collection_1.objects.link(ob_plane_057)
col_collection_1.objects.link(ob_plane_056)
col_collection_1.objects.link(ob_plane_055)
col_collection_1.objects.link(ob_plane_054)
col_collection_1.objects.link(ob_plane_053)
col_collection_1.objects.link(ob_plane_052)
col_collection_1.objects.link(ob_plane_051)
col_collection_1.objects.link(ob_plane_050)
col_collection_1.objects.link(ob_plane_049)
col_collection_1.objects.link(ob_plane_048)
col_collection_1.objects.link(ob_plane_047)
col_collection_1.objects.link(ob_plane_046)
col_collection_1.objects.link(ob_plane_045)
col_collection_1.objects.link(ob_plane_044)
col_collection_1.objects.link(ob_plane_043)
col_collection_1.objects.link(ob_plane_042)
col_collection_1.objects.link(ob_camera_001)
col_collection_1.objects.link(ob_lamp_001)
col_collection_1.objects.link(ob_plane_041)
col_collection_1.objects.link(ob_plane_040)
col_collection_1.objects.link(ob_plane_039)
col_collection_1.objects.link(ob_plane_038)
col_collection_1.objects.link(ob_plane_037)
col_collection_1.objects.link(ob_plane_036)
col_collection_1.objects.link(ob_plane_035)
col_collection_1.objects.link(ob_plane_034)
col_collection_1.objects.link(ob_plane_033)
col_collection_1.objects.link(ob_plane_032)
col_collection_1.objects.link(ob_plane_031)
col_collection_1.objects.link(ob_plane_030)
col_collection_1.objects.link(ob_plane_029)
col_collection_1.objects.link(ob_plane_028)
col_collection_1.objects.link(ob_plane_027)
col_collection_1.objects.link(ob_plane_026)
col_collection_1.objects.link(ob_plane_025)
col_collection_1.objects.link(ob_plane_024)
col_collection_1.objects.link(ob_plane_023)
col_collection_1.objects.link(ob_plane_022)
col_collection_1.objects.link(ob_plane_021)
col_collection_1.objects.link(ob_plane_020)
col_collection_1.objects.link(ob_plane_019)
col_collection_1.objects.link(ob_plane_018)
col_collection_1.objects.link(ob_plane_017)
col_collection_1.objects.link(ob_plane_016)
col_collection_1.objects.link(ob_plane_015)
col_collection_1.objects.link(ob_plane_014)
col_collection_1.objects.link(ob_plane_013)
col_collection_1.objects.link(ob_plane_012)
col_collection_1.objects.link(ob_plane_011)
col_collection_1.objects.link(ob_plane_010)
col_collection_1.objects.link(ob_plane_009)
col_collection_1.objects.link(ob_plane_008)
col_collection_1.objects.link(ob_plane_007)
col_collection_1.objects.link(ob_plane_006)
col_collection_1.objects.link(ob_plane_005)
col_collection_1.objects.link(ob_plane_004)
col_collection_1.objects.link(ob_plane_003)
col_collection_1.objects.link(ob_plane_002)
col_collection_1.objects.link(ob_plane_001)
col_collection_1.objects.link(ob_plane)
col_collection_1.objects.link(ob_lamp)
col_collection_1.objects.link(ob_camera)

# ---- scene / render settings (as saved in the file)
scene.camera = ob_camera
scene.frame_start = 1; scene.frame_end = 250; scene.frame_set(1)
scene.render.engine = 'CYCLES'
scene.render.resolution_percentage = 50
scene.render.dither_intensity = 0.0
scene.cycles.use_denoising = False
scene.cycles.samples = 128
scene.cycles.sampling_pattern = 'TABULATED_SOBOL'
scene.cycles.use_adaptive_sampling = False
scene.cycles.use_light_tree = False
scene.cycles.blur_glossy = 0.0
scene.cycles.sample_clamp_indirect = 0.0
scene.view_settings.view_transform = 'Standard'
bpy.context.view_layer.update()
